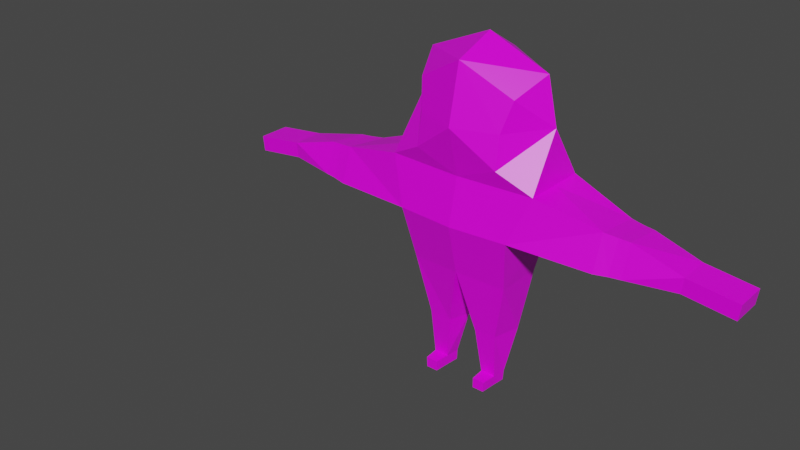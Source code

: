 # Source: guy2.blend  (saved by Blender 2.93.20; exported with 4.5.12 LTS)
import bpy
from mathutils import Matrix  # noqa: F401  (used for matrix-valued properties, if any)

bpy.ops.wm.read_factory_settings(use_empty=True)
scene = bpy.context.scene
scene.name = 'Scene'

# ---- collections
col_collection = bpy.data.collections.new('Collection'); scene.collection.children.link(col_collection)

# ---- images (referenced by path relative to the original .blend; pixels are not part of the script)
import os
ASSET_DIR = os.environ.get("B2B_ASSET_DIR", "")  # directory of the original .blend (textures are referenced by path, not embedded)
HERE = os.path.dirname(os.path.abspath(__file__))  # packed textures are extracted next to this script under _unpacked/

def load_image(name, relpath, width, height, colorspace="sRGB"):
    """Load a texture the original file referenced (path relative to the .blend, or extracted next to this script)."""
    p = next((c for c in (os.path.join(HERE, relpath), os.path.join(ASSET_DIR, relpath)) if relpath and os.path.exists(c)), "")
    if p:
        img = bpy.data.images.load(p, check_existing=True)
        img.name = name
    else:  # same state as the original file: an image datablock whose file is absent (Cycles renders it pink)
        img = bpy.data.images.new(name, width, height)
        img.source = "FILE"
        img.filepath = "//" + (relpath or name)
    img.colorspace_settings.name = colorspace
    return img
img_guy2_png = load_image('guy2.png', 'guy2.png', 1024, 1024, 'sRGB')

# ---- materials (node trees are filled in below, after node groups)
mat_guy2 = bpy.data.materials.new('Guy2')
mat_guy2.alpha_threshold = 0.0
mat_guy2.use_transparent_shadow = False
mat_guy2.line_color = (0.0, 0.0, 0.0, 1.0)

# ---- material node trees
mat_guy2.use_nodes = True; mat_guy2.node_tree.nodes.clear()
_N = mat_guy2.node_tree.nodes; _L = mat_guy2.node_tree.links
n0 = _N.new('ShaderNodeOutputMaterial'); n0.name = 'Material Output'; n0.location = (300, 300)
n1 = _N.new('ShaderNodeBsdfPrincipled'); n1.name = 'Principled BSDF'; n1.location = (10, 300)
n1.distribution = 'GGX'
n1.subsurface_method = 'BURLEY'
n1.inputs[2].default_value = 0.4
n1.inputs[3].default_value = 1.45
n1.inputs[27].default_value = (0.0, 0.0, 0.0, 1.0)
n1.inputs[28].default_value = 1.0
n2 = _N.new('ShaderNodeTexImage'); n2.name = 'Image Texture'; n2.location = (-280, 260)
n2.image = img_guy2_png
n2.interpolation = 'Closest'
_L.new(n1.outputs[0], n0.inputs[0])
_L.new(n2.outputs[0], n1.inputs[0])
n0.is_active_output = True

# ---- world
world_world = bpy.data.worlds.new('World'); scene.world = world_world
world_world.use_nodes = True; world_world.node_tree.nodes.clear()
_N = world_world.node_tree.nodes; _L = world_world.node_tree.links
n0 = _N.new('ShaderNodeOutputWorld'); n0.name = 'World Output'; n0.location = (300, 300)
n1 = _N.new('ShaderNodeBackground'); n1.name = 'Background'; n1.location = (10, 300)
n1.inputs[0].default_value = (0.05088, 0.05088, 0.05088, 1.0)
_L.new(n1.outputs[0], n0.inputs[0])
n0.is_active_output = True
world_world.color = (0.05088, 0.05088, 0.05088)
world_world.use_sun_shadow = False
world_world.sun_shadow_jitter_overblur = 0.0

# ---- meshes
me_sphere = bpy.data.meshes.new('Sphere')
me_sphere.from_pydata([(1.076, -0.6554, -3.447), (1.624, -0.6803, -1.084), (1.076, 0.3955, -3.447), (1.624, 0.7485, -1.084), (1.234, 0.6282, -2.357), (1.234, -0.92, -2.177), (4.547, -0.4498, -2.186), (4.587, -0.4498, -1.821), (4.547, 0.2472, -2.186), (4.587, 0.2472, -1.821), (3.514, 0.2465, -2.34), (3.277, 0.266, -2.359), (2.991, 0.3028, -2.394), (2.991, 0.5585, -1.579), (3.277, 0.4976, -1.6), (3.514, 0.4654, -1.611), (2.991, -0.7371, -2.246), (3.277, -0.6762, -2.224), (3.514, -0.644, -2.213), (3.514, -0.4251, -1.484), (3.277, -0.4446, -1.466), (2.991, -0.4814, -1.43), (5.6, -0.4498, -2.326), (5.64, -0.4498, -1.961), (5.6, 0.2472, -2.326), (5.64, 0.2472, -1.961), (0.4146, -0.07741, -6.234), (0.4414, -0.3657, -6.234), (0.7455, -0.3657, -6.234), (0.51, 0.4946, -3.385), (0.7739, -0.07741, -6.234), (0.5934, 0.1008, -6.234), (0.1711, -0.02202, -4.901), (0.4091, -0.07312, -5.987), (0.3206, -0.4815, -4.891), (0.439, -0.3769, -5.987), (0.9455, 0.1223, -4.867), (0.7878, -0.07312, -5.987), (0.5992, 0.1147, -5.987), (0.5625, 0.2619, -4.876), (0.8044, -0.4815, -4.861), (0.7595, -0.3769, -5.987), (1.322, 0.09919, 1.22), (1.624, 0.04651, -1.084), (1.544, 0.09919, 0.1286), (0.4674, -0.7018, -6.233), (0.7204, -0.7018, -6.233), (0.4655, -0.7018, -5.986), (0.732, -0.7018, -5.986), (0.9092, -0.8678, -0.6593), (0.8997, -0.7575, 0.1051), (1.046, -0.5633, 0.7973), (1.421, -0.8733, -2.097), (1.72, -0.6665, -1.108), (1.395, -0.9032, -2.183), (1.391, -0.8105, -2.196), (1.327, 0.6108, -2.359), (1.719, 0.7354, -1.118), (1.343, 0.6238, -2.308), (1.719, 0.009838, -1.108), (1.719, 0.08191, -1.118), (0.5163, -0.8492, -1.534), (0.5558, -0.9756, -2.177), (0.6529, -0.7509, -1.077), (0.417, 0.5189, -3.198), (1.106, 0.4409, -3.234), (1.108, -0.389, -3.221), (1.104, -0.7034, -3.217), (0.8704, -0.7252, -3.205), (0.636, 0.5178, -3.206), (3.397, -0.5452, -1.843), (2.991, -0.6073, -1.832), (3.277, -0.5587, -1.84), (3.514, -0.5337, -1.846), (3.137, -0.5808, -1.836), (2.991, 0.4309, -1.986), (3.139, 0.4037, -1.983), (3.514, 0.3553, -1.978), (3.277, 0.3814, -1.98), (3.397, 0.3673, -1.979), (0.5172, 0.2807, -4.756), (0.9562, 0.05791, -4.749), (0.285, -0.512, -4.724), (0.1564, -0.08487, -4.771), (0.957, 0.1465, -4.741), (0.8352, -0.5012, -4.701), (0.5582, 0.2811, -4.753), (0.4105, -0.5022, -4.719), (0.1601, 0.01103, -4.804), (0.6074, 0.2736, -4.751), (0.4736, -0.502, -4.717), (0.3939, -0.7195, -3.408), (0.4672, -0.5152, -4.611), (0.6115, -0.5017, -4.711), (0.6006, -0.546, -4.356), (0.5717, -0.7028, -3.418), (-1.076, -0.6554, -3.447), (-1.624, -0.6803, -1.084), (-1.076, 0.3955, -3.447), (-1.624, 0.7485, -1.084), (0.0, 0.4946, -3.385), (0.0, 0.7485, -1.072), (0.0, -0.7565, -3.385), (0.0, -0.7982, -1.072), (-1.234, 0.6282, -2.357), (-1.234, -0.92, -2.177), (0.0, -1.021, -2.177), (0.0, 0.6282, -2.357), (-4.547, -0.4498, -2.186), (-4.587, -0.4498, -1.821), (-4.547, 0.2472, -2.186), (-4.587, 0.2472, -1.821), (-3.514, 0.2465, -2.34), (-3.277, 0.266, -2.359), (-2.991, 0.3028, -2.394), (-2.991, 0.5585, -1.579), (-3.277, 0.4976, -1.6), (-3.514, 0.4654, -1.611), (-2.991, -0.7371, -2.246), (-3.277, -0.6762, -2.224), (-3.514, -0.644, -2.213), (-3.514, -0.4251, -1.484), (-3.277, -0.4446, -1.466), (-2.991, -0.4814, -1.43), (-5.6, -0.4498, -2.326), (-5.64, -0.4498, -1.961), (-5.6, 0.2472, -2.326), (-5.64, 0.2472, -1.961), (-0.4146, -0.07741, -6.234), (-0.4414, -0.3657, -6.234), (-0.7455, -0.3657, -6.234), (-0.51, 0.4946, -3.385), (-0.7739, -0.07741, -6.234), (-0.5934, 0.1008, -6.234), (-0.1711, -0.02202, -4.901), (-0.4091, -0.07312, -5.987), (-0.3206, -0.4815, -4.891), (-0.439, -0.3769, -5.987), (-0.9455, 0.1223, -4.867), (-0.7878, -0.07312, -5.987), (-0.5992, 0.1147, -5.987), (-0.5625, 0.2619, -4.876), (-0.8044, -0.4815, -4.861), (-0.7595, -0.3769, -5.987), (0.0, 0.9359, 1.279), (-1.322, 0.09919, 1.22), (-1.624, 0.04651, -1.084), (0.0, -0.8255, 1.466), (0.0, 0.09919, 1.84), (-1.544, 0.09919, 0.1286), (0.0, 1.127, 0.2809), (0.0, -1.087, 0.1019), (-0.4674, -0.7018, -6.233), (-0.7204, -0.7018, -6.233), (-0.4655, -0.7018, -5.986), (-0.732, -0.7018, -5.986), (-0.9092, -0.8678, -0.6593), (-0.8997, -0.7575, 0.1051), (-1.046, -0.5633, 0.7973), (-1.421, -0.8733, -2.097), (-1.72, -0.6665, -1.108), (-1.395, -0.9032, -2.183), (-1.391, -0.8105, -2.196), (-1.327, 0.6108, -2.359), (-1.719, 0.7354, -1.118), (-1.343, 0.6238, -2.308), (-1.719, 0.009838, -1.108), (-1.719, 0.08191, -1.118), (-0.5163, -0.8492, -1.534), (-0.5558, -0.9756, -2.177), (-0.6529, -0.7509, -1.077), (0.0, -0.8059, -3.16), (-0.417, 0.5189, -3.198), (-1.106, 0.4409, -3.234), (-1.108, -0.389, -3.221), (-1.104, -0.7034, -3.217), (-0.8704, -0.7252, -3.205), (-0.636, 0.5178, -3.206), (0.0, 0.5211, -3.182), (-3.397, -0.5452, -1.843), (-2.991, -0.6073, -1.832), (-3.277, -0.5587, -1.84), (-3.514, -0.5337, -1.846), (-3.137, -0.5808, -1.836), (-2.991, 0.4309, -1.986), (-3.139, 0.4037, -1.983), (-3.514, 0.3553, -1.978), (-3.277, 0.3814, -1.98), (-3.397, 0.3673, -1.979), (-0.5172, 0.2807, -4.756), (-0.9562, 0.05791, -4.749), (-0.285, -0.512, -4.724), (-0.1564, -0.08487, -4.771), (-0.957, 0.1465, -4.741), (-0.8352, -0.5012, -4.701), (-0.5582, 0.2811, -4.753), (-0.4105, -0.5022, -4.719), (-0.1601, 0.01103, -4.804), (-0.6074, 0.2736, -4.751), (-0.4736, -0.502, -4.717), (-0.3939, -0.7195, -3.408), (-0.4672, -0.5152, -4.611), (-0.6115, -0.5017, -4.711), (-0.6006, -0.546, -4.356), (-0.5717, -0.7028, -3.418)], [], [(101, 4, 107), (5, 61, 62), (0, 68, 171, 102, 91, 95), (4, 66, 65), (4, 65, 69), (15, 8, 10, 77), (21, 52, 54, 16, 71), (10, 6, 18), (13, 57, 60), (9, 19, 7), (15, 20, 19), (14, 21, 20), (12, 55, 56), (12, 17, 16), (11, 18, 17), (7, 18, 6), (18, 70, 72, 17), (17, 74, 71, 16), (4, 58, 56), (12, 76, 78, 11), (11, 79, 77, 10), (8, 25, 24), (25, 22, 24), (23, 6, 22), (24, 6, 8), (9, 23, 25), (100, 80, 88), (26, 30, 28), (36, 81, 85, 40), (39, 89, 84, 36), (0, 94, 93, 85), (102, 83, 82), (27, 33, 26), (35, 32, 33), (35, 45, 47), (40, 35, 41), (38, 30, 31), (38, 36, 37), (37, 28, 30), (37, 40, 41), (33, 31, 26), (33, 39, 38), (50, 51, 147), (144, 44, 150), (150, 3, 101), (44, 1, 43), (46, 47, 45), (41, 46, 28), (28, 45, 27), (35, 48, 41), (42, 148, 147), (21, 59, 53), (150, 44, 3), (44, 43, 3), (101, 3, 4), (5, 1, 63, 61), (0, 67, 68), (4, 5, 67, 66), (29, 100, 178, 64), (107, 4, 69, 64), (15, 9, 8), (21, 53, 52), (10, 8, 6), (9, 15, 19), (15, 14, 20), (14, 13, 21), (12, 16, 54, 55), (12, 11, 17), (11, 10, 18), (7, 19, 73, 18), (18, 73, 70), (17, 72, 74), (4, 3, 57, 58), (12, 75, 76), (11, 78, 79), (8, 9, 25), (25, 23, 22), (23, 7, 6), (24, 22, 6), (9, 7, 23), (100, 29, 86, 80), (28, 27, 26), (26, 31, 30), (36, 84, 81), (39, 86, 89), (0, 95, 94), (102, 100, 88, 83), (27, 35, 33), (35, 34, 32), (35, 27, 45), (40, 34, 35), (38, 37, 30), (38, 39, 36), (37, 41, 28), (37, 36, 40), (33, 38, 31), (33, 32, 39), (42, 51, 44), (144, 42, 44), (49, 50, 151), (46, 48, 47), (41, 48, 46), (28, 46, 45), (35, 47, 48), (21, 13, 60, 59), (49, 1, 44), (42, 144, 148), (151, 103, 49), (49, 103, 63, 1), (147, 151, 50), (49, 44, 50), (50, 44, 51), (42, 147, 51), (55, 54, 5), (56, 55, 5, 4), (54, 52, 5), (52, 53, 1, 5), (58, 57, 13), (56, 58, 13, 75, 12), (53, 59, 43, 1), (60, 57, 3, 43), (59, 60, 43), (61, 63, 103), (62, 61, 103, 106), (64, 178, 107), (69, 65, 2, 29), (64, 69, 29), (68, 67, 5, 62, 106), (171, 68, 106), (66, 67, 0), (65, 66, 0, 2), (74, 72, 20, 21), (71, 74, 21), (70, 73, 19, 20), (72, 70, 20), (77, 79, 15), (76, 75, 13, 14), (78, 76, 14), (79, 78, 14, 15), (85, 81, 0), (83, 88, 32), (81, 84, 2, 0), (84, 89, 2), (88, 80, 39, 32), (89, 86, 29, 2), (85, 93, 90, 87, 34, 40), (87, 82, 34), (80, 86, 39), (82, 83, 32, 34), (90, 92, 87), (92, 91, 102, 82, 87), (93, 94, 92, 90), (94, 95, 91, 92), (101, 107, 104), (105, 169, 168), (96, 204, 200, 102, 171, 176), (104, 173, 174), (104, 177, 173), (117, 186, 112, 110), (123, 180, 118, 161, 159), (112, 120, 108), (115, 167, 164), (111, 109, 121), (117, 121, 122), (116, 122, 123), (114, 163, 162), (114, 118, 119), (113, 119, 120), (109, 108, 120), (120, 119, 181, 179), (119, 118, 180, 183), (104, 163, 165), (114, 113, 187, 185), (113, 112, 186, 188), (110, 126, 127), (127, 126, 124), (125, 124, 108), (126, 110, 108), (111, 127, 125), (100, 197, 189), (128, 130, 132), (138, 142, 194, 190), (141, 138, 193, 198), (96, 194, 202, 203), (102, 191, 192), (129, 128, 135), (137, 135, 134), (137, 154, 152), (142, 143, 137), (140, 133, 132), (140, 139, 138), (139, 132, 130), (139, 143, 142), (135, 128, 133), (135, 140, 141), (157, 147, 158), (144, 150, 149), (150, 101, 99), (149, 146, 97), (153, 152, 154), (143, 130, 153), (130, 129, 152), (137, 143, 155), (145, 147, 148), (123, 160, 166), (150, 99, 149), (149, 99, 146), (101, 104, 99), (105, 168, 170, 97), (96, 176, 175), (104, 174, 175, 105), (131, 172, 178, 100), (107, 172, 177, 104), (117, 110, 111), (123, 159, 160), (112, 108, 110), (111, 121, 117), (117, 122, 116), (116, 123, 115), (114, 162, 161, 118), (114, 119, 113), (113, 120, 112), (109, 120, 182, 121), (120, 179, 182), (119, 183, 181), (104, 165, 164, 99), (114, 185, 184), (113, 188, 187), (110, 127, 111), (127, 124, 125), (125, 108, 109), (126, 108, 124), (111, 125, 109), (100, 189, 195, 131), (130, 128, 129), (128, 132, 133), (138, 190, 193), (141, 198, 195), (96, 203, 204), (102, 192, 197, 100), (129, 135, 137), (137, 134, 136), (137, 152, 129), (142, 137, 136), (140, 132, 139), (140, 138, 141), (139, 130, 143), (139, 142, 138), (135, 133, 140), (135, 141, 134), (145, 149, 158), (144, 149, 145), (156, 151, 157), (153, 154, 155), (143, 153, 155), (130, 152, 153), (137, 155, 154), (123, 166, 167, 115), (156, 149, 97), (145, 148, 144), (151, 156, 103), (156, 97, 170, 103), (147, 157, 151), (156, 157, 149), (157, 158, 149), (145, 158, 147), (162, 105, 161), (163, 104, 105, 162), (161, 105, 159), (159, 105, 97, 160), (165, 115, 164), (163, 114, 184, 115, 165), (160, 97, 146, 166), (167, 146, 99, 164), (166, 146, 167), (168, 103, 170), (169, 106, 103, 168), (172, 107, 178), (177, 131, 98, 173), (172, 131, 177), (176, 106, 169, 105, 175), (171, 106, 176), (174, 96, 175), (173, 98, 96, 174), (183, 123, 122, 181), (180, 123, 183), (179, 122, 121, 182), (181, 122, 179), (186, 117, 188), (185, 116, 115, 184), (187, 116, 185), (188, 117, 116, 187), (194, 96, 190), (192, 134, 197), (190, 96, 98, 193), (193, 98, 198), (197, 134, 141, 189), (198, 98, 131, 195), (194, 142, 136, 196, 199, 202), (196, 136, 191), (189, 141, 195), (191, 136, 134, 192), (199, 196, 201), (201, 196, 191, 102, 200), (202, 199, 201, 203), (203, 201, 200, 204)])
_uv = me_sphere.uv_layers.new(name='UVMap')
_uv.uv.foreach_set('vector', [0.4688, 0.1562, 0.4844, 0.125, 0.4844, 0.1406, 0.625, 0.9219, 0.5781, 0.8281, 0.6562, 0.8438, 0.5469, 0.4219, 0.5469, 0.4062, 0.5469, 0.3594, 0.5625, 0.3594, 0.5568, 0.3823, 0.5542, 0.3926, 0.4844, 0.125, 0.5, 0.1094, 0.5, 0.125, 0.4844, 0.125, 0.5, 0.125, 0.5, 0.1406, 0.3125, 0.1406, 0.2969, 0.125, 0.3281, 0.125, 0.3204, 0.1328, 0.5625, 0.8438, 0.625, 0.8906, 0.625, 0.9062, 0.5469, 0.875, 0.5548, 0.8591, 0.3281, 0.125, 0.3125, 0.1094, 0.3281, 0.1094, 0.5625, 0.7812, 0.625, 0.7812, 0.625, 0.8125, 0.3125, 0.07812, 0.3438, 0.09375, 0.3125, 0.09375, 0.5625, 0.7969, 0.5938, 0.9062, 0.5625, 0.8906, 0.5938, 0.7969, 0.625, 0.9062, 0.5938, 0.9062, 0.5312, 0.9219, 0.6094, 0.9062, 0.5938, 0.9688, 0.1406, 0.9688, 0.1562, 0.8438, 0.1875, 0.8594, 0.1094, 0.9531, 0.1406, 0.8438, 0.1562, 0.8438, 0.3125, 0.09375, 0.3281, 0.1094, 0.3125, 0.1094, 0.1094, 0.8906, 0.09375, 0.9062, 0.09375, 0.9062, 0.1094, 0.8906, 0.1094, 0.8906, 0.09375, 0.8906, 0.09375, 0.8906, 0.09375, 0.8906, 0.1875, 0.8125, 0.1875, 0.8125, 0.1875, 0.8125, 0.1094, 0.8594, 0.125, 0.8438, 0.125, 0.8438, 0.125, 0.8594, 0.125, 0.8594, 0.125, 0.8438, 0.125, 0.8438, 0.125, 0.8594, 0.4531, 0.1719, 0.4844, 0.1562, 0.4844, 0.1719, 0.4844, 0.1562, 0.4844, 0.1406, 0.4844, 0.1562, 0.4844, 0.1406, 0.4531, 0.1406, 0.4844, 0.1406, 0.4844, 0.125, 0.4531, 0.1406, 0.4531, 0.125, 0.4531, 0.1562, 0.4844, 0.1406, 0.4844, 0.1562, 0.4688, 0.04688, 0.4113, 0.1043, 0.3956, 0.07613, 0.5781, 0.4062, 0.5781, 0.4062, 0.5781, 0.4062, 0.5781, 0.8281, 0.5938, 0.8281, 0.5938, 0.8594, 0.5781, 0.8594, 0.5781, 0.8125, 0.5938, 0.8125, 0.5938, 0.8281, 0.5781, 0.8281, 0.4844, 0.1562, 0.4254, 0.1661, 0.4081, 0.1635, 0.4151, 0.1562, 0.3438, 0.1406, 0.358, 0.1406, 0.3576, 0.1406, 0.6562, 0.4688, 0.6719, 0.4688, 0.6719, 0.4688, 0.375, 0.1094, 0.3594, 0.1094, 0.375, 0.1094, 0.6562, 0.4688, 0.6562, 0.4688, 0.6562, 0.4688, 0.4062, 0.1562, 0.3438, 0.1562, 0.3438, 0.1406, 0.6719, 0.4062, 0.6406, 0.3906, 0.6562, 0.3906, 0.3438, 0.1094, 0.4062, 0.125, 0.3438, 0.125, 0.6719, 0.4531, 0.6562, 0.4531, 0.6719, 0.4531, 0.3438, 0.125, 0.4062, 0.1562, 0.3438, 0.1406, 0.6719, 0.4688, 0.6719, 0.4688, 0.6719, 0.4688, 0.3438, 0.1094, 0.4062, 0.1094, 0.3438, 0.1094, 0.1406, 0.3906, 0.1875, 0.4062, 0.1719, 0.4688, 0.9844, 0.1719, 0.9531, 0.1406, 0.9844, 0.1406, 0.9844, 0.1406, 0.9531, 0.1094, 0.9844, 0.1094, 0.5938, 0.9375, 0.5312, 0.8906, 0.5781, 0.875, 0.6406, 0.4531, 0.6562, 0.4688, 0.6406, 0.4688, 0.6562, 0.4531, 0.6562, 0.4531, 0.6562, 0.4531, 0.5781, 0.4062, 0.5781, 0.4062, 0.5781, 0.4062, 0.6562, 0.4688, 0.6562, 0.4531, 0.6562, 0.4531, 0.9531, 0.1719, 0.9844, 0.1875, 0.9688, 0.2031, 0.5625, 0.8438, 0.625, 0.8125, 0.625, 0.8438, 0.9844, 0.1406, 0.9531, 0.1406, 0.9531, 0.1094, 0.5938, 0.9375, 0.5781, 0.875, 0.6094, 0.8594, 0.4688, 0.1562, 0.4531, 0.125, 0.4844, 0.125, 0.625, 0.9219, 0.5, 0.9219, 0.5312, 0.8281, 0.5781, 0.8281, 0.5469, 0.4219, 0.5312, 0.4062, 0.5469, 0.4062, 0.4844, 0.125, 0.4844, 0.1094, 0.5, 0.1094, 0.5, 0.1094, 0.5469, 0.5, 0.5625, 0.5312, 0.5469, 0.5312, 0.5469, 0.5156, 0.4844, 0.1406, 0.4844, 0.125, 0.5, 0.1406, 0.5, 0.1406, 0.3125, 0.1406, 0.2969, 0.125, 0.2969, 0.125, 0.5625, 0.8438, 0.625, 0.8438, 0.625, 0.8906, 0.3281, 0.125, 0.2969, 0.125, 0.3125, 0.1094, 0.3125, 0.07812, 0.3438, 0.07812, 0.3438, 0.09375, 0.5625, 0.7969, 0.5938, 0.7969, 0.5938, 0.9062, 0.5938, 0.7969, 0.625, 0.7812, 0.625, 0.9062, 0.5312, 0.9219, 0.5469, 0.875, 0.625, 0.9062, 0.6094, 0.9062, 0.1406, 0.9688, 0.1094, 0.9531, 0.1562, 0.8438, 0.1094, 0.9531, 0.09375, 0.9375, 0.1406, 0.8438, 0.3125, 0.09375, 0.3438, 0.09375, 0.336, 0.1015, 0.3281, 0.1094, 0.1094, 0.8906, 0.1094, 0.9062, 0.09375, 0.9062, 0.1094, 0.8906, 0.09375, 0.9062, 0.09375, 0.8906, 0.1875, 0.8125, 0.2031, 0.7969, 0.2031, 0.7969, 0.1875, 0.8125, 0.1094, 0.8594, 0.1094, 0.8438, 0.125, 0.8438, 0.125, 0.8594, 0.125, 0.8438, 0.125, 0.8438, 0.4531, 0.1719, 0.4531, 0.1562, 0.4844, 0.1562, 0.4844, 0.1562, 0.4844, 0.1406, 0.4844, 0.1406, 0.4844, 0.1406, 0.4531, 0.1406, 0.4531, 0.1406, 0.4844, 0.125, 0.4844, 0.1406, 0.4531, 0.1406, 0.4531, 0.1562, 0.4531, 0.1406, 0.4844, 0.1406, 0.4688, 0.04688, 0.4844, 0.07812, 0.4127, 0.1068, 0.4113, 0.1043, 0.5781, 0.4062, 0.5781, 0.4062, 0.5781, 0.4062, 0.5781, 0.4062, 0.5625, 0.4062, 0.5781, 0.4062, 0.5781, 0.8281, 0.5938, 0.8281, 0.5938, 0.8281, 0.5781, 0.8125, 0.5938, 0.8125, 0.5938, 0.8125, 0.4844, 0.1562, 0.4771, 0.1855, 0.4254, 0.1661, 0.3594, 0.1094, 0.3594, 0.1094, 0.3594, 0.1094, 0.3594, 0.1094, 0.6562, 0.4688, 0.6562, 0.4688, 0.6719, 0.4688, 0.3594, 0.1406, 0.3594, 0.1406, 0.3594, 0.1406, 0.6562, 0.4688, 0.6562, 0.4688, 0.6562, 0.4688, 0.4062, 0.1562, 0.3906, 0.1719, 0.3438, 0.1562, 0.6719, 0.4062, 0.6406, 0.4062, 0.6406, 0.3906, 0.3438, 0.1094, 0.4062, 0.1094, 0.4062, 0.125, 0.6719, 0.4531, 0.6562, 0.4531, 0.6562, 0.4531, 0.3438, 0.125, 0.4062, 0.125, 0.4062, 0.1562, 0.6406, 0.4375, 0.6719, 0.4375, 0.6562, 0.4531, 0.3438, 0.1094, 0.3906, 0.07812, 0.4062, 0.1094, 0.9531, 0.1719, 0.9531, 0.1719, 0.9375, 0.1562, 0.9844, 0.1719, 0.9531, 0.1719, 0.9531, 0.1406, 0.1094, 0.375, 0.1406, 0.3906, 0.125, 0.4219, 0.6406, 0.4531, 0.6562, 0.4531, 0.6562, 0.4688, 0.6562, 0.4531, 0.6562, 0.4531, 0.6562, 0.4531, 0.5781, 0.4062, 0.5781, 0.4062, 0.5781, 0.4062, 0.6562, 0.4688, 0.6562, 0.4688, 0.6562, 0.4531, 0.5625, 0.8438, 0.5625, 0.7812, 0.625, 0.8125, 0.625, 0.8125, 0.5469, 0.875, 0.5625, 0.8906, 0.5469, 0.9062, 0.9531, 0.1719, 0.9844, 0.1719, 0.9844, 0.1875, 0.125, 0.4219, 0.0625, 0.3906, 0.1094, 0.375, 0.5469, 0.875, 0.5469, 0.8594, 0.5532, 0.8719, 0.5625, 0.8906, 0.1719, 0.4688, 0.125, 0.4219, 0.1406, 0.3906, 0.1094, 0.375, 0.1875, 0.3438, 0.1406, 0.3906, 0.1406, 0.3906, 0.1875, 0.3438, 0.1875, 0.4062, 0.9531, 0.1719, 0.9688, 0.2031, 0.9531, 0.1719, 0.2188, 0.9062, 0.2188, 0.9062, 0.2344, 0.9062, 0.2031, 0.9688, 0.2188, 0.9062, 0.2344, 0.9062, 0.2031, 0.9688, 0.2188, 0.9062, 0.2188, 0.9062, 0.2344, 0.9062, 0.2188, 0.9062, 0.2344, 0.8438, 0.2344, 0.8438, 0.2344, 0.9062, 0.5938, 0.9688, 0.5469, 1.0, 0.5, 0.9531, 0.5938, 0.9688, 0.5938, 0.9688, 0.5, 0.9531, 0.5156, 0.9375, 0.5312, 0.9219, 0.1719, 0.875, 0.1719, 0.8906, 0.1719, 0.8906, 0.1719, 0.875, 0.1719, 0.8906, 0.1719, 0.8906, 0.1719, 0.8906, 0.1719, 0.8906, 0.1719, 0.8906, 0.1719, 0.8906, 0.1719, 0.8906, 0.4688, 0.09375, 0.4688, 0.09375, 0.4688, 0.07812, 0.4844, 0.09375, 0.4688, 0.09375, 0.4688, 0.07812, 0.4844, 0.09375, 0.5, 0.1406, 0.5, 0.1406, 0.4844, 0.1406, 0.5469, 0.5, 0.5312, 0.4688, 0.5469, 0.4688, 0.5469, 0.5, 0.5469, 0.5156, 0.5469, 0.5, 0.5469, 0.5, 0.5, 0.1094, 0.5, 0.1094, 0.4844, 0.1094, 0.4844, 0.09375, 0.4844, 0.09375, 0.5, 0.09375, 0.5, 0.1094, 0.4844, 0.09375, 0.5312, 0.4219, 0.5312, 0.4062, 0.5469, 0.4219, 0.5312, 0.4688, 0.5312, 0.4219, 0.5469, 0.4219, 0.5469, 0.4688, 0.5236, 0.9295, 0.5233, 0.9377, 0.5156, 0.9531, 0.5156, 0.9375, 0.5156, 0.9298, 0.5236, 0.9295, 0.5156, 0.9375, 0.5235, 0.9374, 0.5312, 0.9376, 0.5312, 0.9531, 0.5156, 0.9531, 0.5233, 0.9377, 0.5235, 0.9374, 0.5156, 0.9531, 0.5546, 0.8829, 0.5548, 0.8827, 0.5625, 0.875, 0.5474, 0.8825, 0.5391, 0.875, 0.5469, 0.8594, 0.5625, 0.875, 0.5547, 0.8828, 0.5474, 0.8825, 0.5625, 0.875, 0.5548, 0.8827, 0.5547, 0.8828, 0.5625, 0.875, 0.5625, 0.875, 0.4151, 0.1562, 0.4127, 0.1276, 0.4844, 0.1562, 0.5312, 0.8125, 0.5312, 0.8125, 0.5312, 0.8125, 0.4127, 0.1276, 0.4132, 0.1236, 0.4844, 0.1094, 0.4844, 0.1562, 0.4132, 0.1236, 0.4131, 0.1094, 0.4844, 0.1094, 0.5781, 0.7812, 0.5938, 0.8125, 0.5781, 0.8125, 0.5625, 0.7812, 0.4131, 0.1094, 0.4127, 0.1068, 0.4844, 0.07812, 0.4844, 0.1094, 0.5938, 0.8594, 0.5855, 0.8676, 0.5804, 0.8727, 0.5781, 0.875, 0.5625, 0.875, 0.5781, 0.8594, 0.5781, 0.875, 0.5781, 0.875, 0.5625, 0.875, 0.5938, 0.8125, 0.5938, 0.8125, 0.5781, 0.8125, 0.5312, 0.8438, 0.5312, 0.8438, 0.5312, 0.8438, 0.5312, 0.8438, 0.4038, 0.168, 0.4088, 0.1688, 0.4018, 0.17, 0.4088, 0.1688, 0.4745, 0.1959, 0.4688, 0.2188, 0.3993, 0.1771, 0.4018, 0.17, 0.5469, 0.8594, 0.5625, 0.8594, 0.5469, 0.8594, 0.5469, 0.8594, 0.5625, 0.8594, 0.625, 0.875, 0.6094, 0.8906, 0.5469, 0.8594, 0.4688, 0.1562, 0.4844, 0.1406, 0.4844, 0.125, 0.625, 0.9219, 0.6562, 0.8438, 0.5781, 0.8281, 0.5469, 0.4219, 0.5542, 0.3926, 0.5568, 0.3823, 0.5625, 0.3594, 0.5469, 0.3594, 0.5469, 0.4062, 0.4844, 0.125, 0.5, 0.125, 0.5, 0.1094, 0.4844, 0.125, 0.5, 0.1406, 0.5, 0.125, 0.3125, 0.1406, 0.3204, 0.1328, 0.3281, 0.125, 0.2969, 0.125, 0.5625, 0.8438, 0.5548, 0.8591, 0.5469, 0.875, 0.625, 0.9062, 0.625, 0.8906, 0.3281, 0.125, 0.3281, 0.1094, 0.3125, 0.1094, 0.5625, 0.7812, 0.625, 0.8125, 0.625, 0.7812, 0.3125, 0.07812, 0.3125, 0.09375, 0.3438, 0.09375, 0.5625, 0.7969, 0.5625, 0.8906, 0.5938, 0.9062, 0.5938, 0.7969, 0.5938, 0.9062, 0.625, 0.9062, 0.5312, 0.9219, 0.5938, 0.9688, 0.6094, 0.9062, 0.1406, 0.9688, 0.1875, 0.8594, 0.1562, 0.8438, 0.1094, 0.9531, 0.1562, 0.8438, 0.1406, 0.8438, 0.3125, 0.09375, 0.3125, 0.1094, 0.3281, 0.1094, 0.1094, 0.8906, 0.1094, 0.8906, 0.09375, 0.9062, 0.09375, 0.9062, 0.1094, 0.8906, 0.09375, 0.8906, 0.09375, 0.8906, 0.09375, 0.8906, 0.1875, 0.8125, 0.1875, 0.8125, 0.1875, 0.8125, 0.1094, 0.8594, 0.125, 0.8594, 0.125, 0.8438, 0.125, 0.8438, 0.125, 0.8594, 0.125, 0.8594, 0.125, 0.8438, 0.125, 0.8438, 0.4531, 0.1719, 0.4844, 0.1719, 0.4844, 0.1562, 0.4844, 0.1562, 0.4844, 0.1562, 0.4844, 0.1406, 0.4844, 0.1406, 0.4844, 0.1406, 0.4531, 0.1406, 0.4844, 0.125, 0.4531, 0.125, 0.4531, 0.1406, 0.4531, 0.1562, 0.4844, 0.1562, 0.4844, 0.1406, 0.4688, 0.04688, 0.3956, 0.07613, 0.4113, 0.1043, 0.5781, 0.4062, 0.5781, 0.4062, 0.5781, 0.4062, 0.5781, 0.8281, 0.5781, 0.8594, 0.5938, 0.8594, 0.5938, 0.8281, 0.5781, 0.8125, 0.5781, 0.8281, 0.5938, 0.8281, 0.5938, 0.8125, 0.4844, 0.1562, 0.4151, 0.1562, 0.4081, 0.1635, 0.4254, 0.1661, 0.3438, 0.1406, 0.3576, 0.1406, 0.358, 0.1406, 0.6562, 0.4688, 0.6719, 0.4688, 0.6719, 0.4688, 0.375, 0.1094, 0.375, 0.1094, 0.3594, 0.1094, 0.6562, 0.4688, 0.6562, 0.4688, 0.6562, 0.4688, 0.4062, 0.1562, 0.3438, 0.1406, 0.3438, 0.1562, 0.6719, 0.4062, 0.6562, 0.3906, 0.6406, 0.3906, 0.3438, 0.1094, 0.3438, 0.125, 0.4062, 0.125, 0.6719, 0.4531, 0.6719, 0.4531, 0.6562, 0.4531, 0.3438, 0.125, 0.3438, 0.1406, 0.4062, 0.1562, 0.6719, 0.4688, 0.6719, 0.4688, 0.6719, 0.4688, 0.3438, 0.1094, 0.3438, 0.1094, 0.4062, 0.1094, 0.1406, 0.3906, 0.1719, 0.4688, 0.1875, 0.4062, 0.9844, 0.1719, 0.9844, 0.1406, 0.9531, 0.1406, 0.9844, 0.1406, 0.9844, 0.1094, 0.9531, 0.1094, 0.5938, 0.9375, 0.5781, 0.875, 0.5312, 0.8906, 0.6406, 0.4531, 0.6406, 0.4688, 0.6562, 0.4688, 0.6562, 0.4531, 0.6562, 0.4531, 0.6562, 0.4531, 0.5781, 0.4062, 0.5781, 0.4062, 0.5781, 0.4062, 0.6562, 0.4688, 0.6562, 0.4531, 0.6562, 0.4531, 0.9531, 0.1719, 0.9688, 0.2031, 0.9844, 0.1875, 0.5625, 0.8438, 0.625, 0.8438, 0.625, 0.8125, 0.9844, 0.1406, 0.9531, 0.1094, 0.9531, 0.1406, 0.5938, 0.9375, 0.6094, 0.8594, 0.5781, 0.875, 0.4688, 0.1562, 0.4844, 0.125, 0.4531, 0.125, 0.625, 0.9219, 0.5781, 0.8281, 0.5312, 0.8281, 0.5, 0.9219, 0.5469, 0.4219, 0.5469, 0.4062, 0.5312, 0.4062, 0.4844, 0.125, 0.5, 0.1094, 0.5, 0.1094, 0.4844, 0.1094, 0.5469, 0.5, 0.5469, 0.5156, 0.5469, 0.5312, 0.5625, 0.5312, 0.4844, 0.1406, 0.5, 0.1406, 0.5, 0.1406, 0.4844, 0.125, 0.3125, 0.1406, 0.2969, 0.125, 0.2969, 0.125, 0.5625, 0.8438, 0.625, 0.8906, 0.625, 0.8438, 0.3281, 0.125, 0.3125, 0.1094, 0.2969, 0.125, 0.3125, 0.07812, 0.3438, 0.09375, 0.3438, 0.07812, 0.5625, 0.7969, 0.5938, 0.9062, 0.5938, 0.7969, 0.5938, 0.7969, 0.625, 0.9062, 0.625, 0.7812, 0.5312, 0.9219, 0.6094, 0.9062, 0.625, 0.9062, 0.5469, 0.875, 0.1406, 0.9688, 0.1562, 0.8438, 0.1094, 0.9531, 0.1094, 0.9531, 0.1406, 0.8438, 0.09375, 0.9375, 0.3125, 0.09375, 0.3281, 0.1094, 0.336, 0.1015, 0.3438, 0.09375, 0.1094, 0.8906, 0.09375, 0.9062, 0.1094, 0.9062, 0.1094, 0.8906, 0.09375, 0.8906, 0.09375, 0.9062, 0.1875, 0.8125, 0.1875, 0.8125, 0.2031, 0.7969, 0.2031, 0.7969, 0.1094, 0.8594, 0.125, 0.8438, 0.1094, 0.8438, 0.125, 0.8594, 0.125, 0.8438, 0.125, 0.8438, 0.4531, 0.1719, 0.4844, 0.1562, 0.4531, 0.1562, 0.4844, 0.1562, 0.4844, 0.1406, 0.4844, 0.1406, 0.4844, 0.1406, 0.4531, 0.1406, 0.4531, 0.1406, 0.4844, 0.125, 0.4531, 0.1406, 0.4844, 0.1406, 0.4531, 0.1562, 0.4844, 0.1406, 0.4531, 0.1406, 0.4688, 0.04688, 0.4113, 0.1043, 0.4127, 0.1068, 0.4844, 0.07812, 0.5781, 0.4062, 0.5781, 0.4062, 0.5781, 0.4062, 0.5781, 0.4062, 0.5781, 0.4062, 0.5625, 0.4062, 0.5781, 0.8281, 0.5938, 0.8281, 0.5938, 0.8281, 0.5781, 0.8125, 0.5938, 0.8125, 0.5938, 0.8125, 0.4844, 0.1562, 0.4254, 0.1661, 0.4771, 0.1855, 0.3594, 0.1094, 0.3594, 0.1094, 0.3594, 0.1094, 0.3594, 0.1094, 0.6562, 0.4688, 0.6719, 0.4688, 0.6562, 0.4688, 0.3594, 0.1406, 0.3594, 0.1406, 0.3594, 0.1406, 0.6562, 0.4688, 0.6562, 0.4688, 0.6562, 0.4688, 0.4062, 0.1562, 0.3438, 0.1562, 0.3906, 0.1719, 0.6719, 0.4062, 0.6406, 0.3906, 0.6406, 0.4062, 0.3438, 0.1094, 0.4062, 0.125, 0.4062, 0.1094, 0.6719, 0.4531, 0.6562, 0.4531, 0.6562, 0.4531, 0.3438, 0.125, 0.4062, 0.1562, 0.4062, 0.125, 0.6406, 0.4375, 0.6562, 0.4531, 0.6719, 0.4375, 0.3438, 0.1094, 0.4062, 0.1094, 0.3906, 0.07812, 0.9531, 0.1719, 0.9375, 0.1562, 0.9531, 0.1719, 0.9844, 0.1719, 0.9531, 0.1406, 0.9531, 0.1719, 0.1094, 0.375, 0.125, 0.4219, 0.1406, 0.3906, 0.6406, 0.4531, 0.6562, 0.4688, 0.6562, 0.4531, 0.6562, 0.4531, 0.6562, 0.4531, 0.6562, 0.4531, 0.5781, 0.4062, 0.5781, 0.4062, 0.5781, 0.4062, 0.6562, 0.4688, 0.6562, 0.4531, 0.6562, 0.4688, 0.5625, 0.8438, 0.625, 0.8125, 0.625, 0.8125, 0.5625, 0.7812, 0.5469, 0.875, 0.5469, 0.9062, 0.5625, 0.8906, 0.9531, 0.1719, 0.9844, 0.1875, 0.9844, 0.1719, 0.125, 0.4219, 0.1094, 0.375, 0.0625, 0.3906, 0.5469, 0.875, 0.5625, 0.8906, 0.5532, 0.8719, 0.5469, 0.8594, 0.1719, 0.4688, 0.1406, 0.3906, 0.125, 0.4219, 0.1094, 0.375, 0.1406, 0.3906, 0.1875, 0.3438, 0.1406, 0.3906, 0.1875, 0.4062, 0.1875, 0.3438, 0.9531, 0.1719, 0.9531, 0.1719, 0.9688, 0.2031, 0.2188, 0.9062, 0.2344, 0.9062, 0.2188, 0.9062, 0.2031, 0.9688, 0.2031, 0.9688, 0.2344, 0.9062, 0.2188, 0.9062, 0.2188, 0.9062, 0.2344, 0.9062, 0.2188, 0.9062, 0.2188, 0.9062, 0.2344, 0.9062, 0.2344, 0.8438, 0.2344, 0.8438, 0.5938, 0.9688, 0.5, 0.9531, 0.5469, 1.0, 0.5938, 0.9688, 0.5312, 0.9219, 0.5156, 0.9375, 0.5, 0.9531, 0.5938, 0.9688, 0.1719, 0.875, 0.1719, 0.875, 0.1719, 0.8906, 0.1719, 0.8906, 0.1719, 0.8906, 0.1719, 0.8906, 0.1719, 0.8906, 0.1719, 0.8906, 0.1719, 0.8906, 0.1719, 0.8906, 0.1719, 0.8906, 0.4688, 0.09375, 0.4688, 0.07812, 0.4688, 0.09375, 0.4844, 0.09375, 0.4844, 0.09375, 0.4688, 0.07812, 0.4688, 0.09375, 0.5, 0.1406, 0.4844, 0.1406, 0.5, 0.1406, 0.5469, 0.5, 0.5469, 0.5, 0.5469, 0.4688, 0.5312, 0.4688, 0.5469, 0.5156, 0.5469, 0.5, 0.5469, 0.5, 0.5, 0.1094, 0.4844, 0.09375, 0.4844, 0.09375, 0.4844, 0.1094, 0.5, 0.1094, 0.5, 0.09375, 0.4844, 0.09375, 0.5, 0.1094, 0.5312, 0.4219, 0.5469, 0.4219, 0.5312, 0.4062, 0.5312, 0.4688, 0.5469, 0.4688, 0.5469, 0.4219, 0.5312, 0.4219, 0.5236, 0.9295, 0.5156, 0.9375, 0.5156, 0.9531, 0.5233, 0.9377, 0.5156, 0.9298, 0.5156, 0.9375, 0.5236, 0.9295, 0.5235, 0.9374, 0.5156, 0.9531, 0.5312, 0.9531, 0.5312, 0.9376, 0.5233, 0.9377, 0.5156, 0.9531, 0.5235, 0.9374, 0.5546, 0.8829, 0.5625, 0.875, 0.5548, 0.8827, 0.5474, 0.8825, 0.5625, 0.875, 0.5469, 0.8594, 0.5391, 0.875, 0.5547, 0.8828, 0.5625, 0.875, 0.5474, 0.8825, 0.5548, 0.8827, 0.5625, 0.875, 0.5625, 0.875, 0.5547, 0.8828, 0.4151, 0.1562, 0.4844, 0.1562, 0.4127, 0.1276, 0.5312, 0.8125, 0.5312, 0.8125, 0.5312, 0.8125, 0.4127, 0.1276, 0.4844, 0.1562, 0.4844, 0.1094, 0.4132, 0.1236, 0.4132, 0.1236, 0.4844, 0.1094, 0.4131, 0.1094, 0.5781, 0.7812, 0.5625, 0.7812, 0.5781, 0.8125, 0.5938, 0.8125, 0.4131, 0.1094, 0.4844, 0.1094, 0.4844, 0.07812, 0.4127, 0.1068, 0.5938, 0.8594, 0.5781, 0.8594, 0.5625, 0.875, 0.5781, 0.875, 0.5804, 0.8727, 0.5855, 0.8676, 0.5781, 0.875, 0.5625, 0.875, 0.5781, 0.875, 0.5938, 0.8125, 0.5781, 0.8125, 0.5938, 0.8125, 0.5312, 0.8438, 0.5312, 0.8438, 0.5312, 0.8438, 0.5312, 0.8438, 0.4038, 0.168, 0.4018, 0.17, 0.4088, 0.1688, 0.4088, 0.1688, 0.4018, 0.17, 0.3993, 0.1771, 0.4688, 0.2188, 0.4745, 0.1959, 0.5469, 0.8594, 0.5469, 0.8594, 0.5469, 0.8594, 0.5625, 0.8594, 0.5625, 0.8594, 0.5469, 0.8594, 0.6094, 0.8906, 0.625, 0.875])
_ca = me_sphere.color_attributes.new('Col', 'BYTE_COLOR', 'CORNER')
_ca.data.foreach_set('color', [1.0, 1.0, 1.0, 1.0, 1.0, 1.0, 1.0, 1.0, 1.0, 1.0, 1.0, 1.0, 1.0, 1.0, 1.0, 1.0, 1.0, 1.0, 1.0, 1.0, 1.0, 1.0, 1.0, 1.0, 1.0, 1.0, 1.0, 1.0, 1.0, 1.0, 1.0, 1.0, 1.0, 1.0, 1.0, 1.0, 1.0, 1.0, 1.0, 1.0, 1.0, 1.0, 1.0, 1.0, 1.0, 1.0, 1.0, 1.0, 1.0, 1.0, 1.0, 1.0, 1.0, 1.0, 1.0, 1.0, 1.0, 1.0, 1.0, 1.0, 1.0, 1.0, 1.0, 1.0, 1.0, 1.0, 1.0, 1.0, 1.0, 1.0, 1.0, 1.0, 1.0, 1.0, 1.0, 1.0, 1.0, 1.0, 1.0, 1.0, 1.0, 1.0, 1.0, 1.0, 1.0, 1.0, 1.0, 1.0, 1.0, 1.0, 1.0, 1.0, 1.0, 1.0, 1.0, 1.0, 1.0, 1.0, 1.0, 1.0, 1.0, 1.0, 1.0, 1.0, 1.0, 1.0, 1.0, 1.0, 1.0, 1.0, 1.0, 1.0, 1.0, 1.0, 1.0, 1.0, 1.0, 1.0, 1.0, 1.0, 1.0, 1.0, 1.0, 1.0, 1.0, 1.0, 1.0, 1.0, 1.0, 1.0, 1.0, 1.0, 1.0, 1.0, 1.0, 1.0, 1.0, 1.0, 1.0, 1.0, 1.0, 1.0, 1.0, 1.0, 1.0, 1.0, 1.0, 1.0, 1.0, 1.0, 1.0, 1.0, 1.0, 1.0, 1.0, 1.0, 1.0, 1.0, 1.0, 1.0, 1.0, 1.0, 1.0, 1.0, 1.0, 1.0, 1.0, 1.0, 1.0, 1.0, 1.0, 1.0, 1.0, 1.0, 1.0, 1.0, 1.0, 1.0, 1.0, 1.0, 1.0, 1.0, 1.0, 1.0, 1.0, 1.0, 1.0, 1.0, 1.0, 1.0, 1.0, 1.0, 1.0, 1.0, 1.0, 1.0, 1.0, 1.0, 1.0, 1.0, 1.0, 1.0, 1.0, 1.0, 1.0, 1.0, 1.0, 1.0, 1.0, 1.0, 1.0, 1.0, 1.0, 1.0, 1.0, 1.0, 1.0, 1.0, 1.0, 1.0, 1.0, 1.0, 1.0, 1.0, 1.0, 1.0, 1.0, 1.0, 1.0, 1.0, 1.0, 1.0, 1.0, 1.0, 1.0, 1.0, 1.0, 1.0, 1.0, 1.0, 1.0, 1.0, 1.0, 1.0, 1.0, 1.0, 1.0, 1.0, 1.0, 1.0, 1.0, 1.0, 1.0, 1.0, 1.0, 1.0, 1.0, 1.0, 1.0, 1.0, 1.0, 1.0, 1.0, 1.0, 1.0, 1.0, 1.0, 1.0, 1.0, 1.0, 1.0, 1.0, 1.0, 1.0, 1.0, 1.0, 1.0, 1.0, 1.0, 1.0, 1.0, 1.0, 1.0, 1.0, 1.0, 1.0, 1.0, 1.0, 1.0, 1.0, 1.0, 1.0, 1.0, 1.0, 1.0, 1.0, 1.0, 1.0, 1.0, 1.0, 1.0, 1.0, 1.0, 1.0, 1.0, 1.0, 1.0, 1.0, 1.0, 1.0, 1.0, 1.0, 1.0, 1.0, 1.0, 1.0, 1.0, 1.0, 1.0, 1.0, 1.0, 1.0, 1.0, 1.0, 1.0, 1.0, 1.0, 1.0, 1.0, 1.0, 1.0, 1.0, 1.0, 1.0, 1.0, 1.0, 1.0, 1.0, 1.0, 1.0, 1.0, 1.0, 1.0, 1.0, 1.0, 1.0, 1.0, 1.0, 1.0, 1.0, 1.0, 1.0, 1.0, 1.0, 1.0, 1.0, 1.0, 1.0, 1.0, 1.0, 1.0, 1.0, 1.0, 1.0, 1.0, 1.0, 1.0, 1.0, 1.0, 1.0, 1.0, 1.0, 1.0, 1.0, 1.0, 1.0, 1.0, 1.0, 1.0, 1.0, 1.0, 1.0, 1.0, 1.0, 1.0, 1.0, 1.0, 1.0, 1.0, 1.0, 1.0, 1.0, 1.0, 1.0, 1.0, 1.0, 1.0, 1.0, 1.0, 1.0, 1.0, 1.0, 1.0, 1.0, 1.0, 1.0, 1.0, 1.0, 1.0, 1.0, 1.0, 1.0, 1.0, 1.0, 1.0, 1.0, 1.0, 1.0, 1.0, 1.0, 1.0, 1.0, 1.0, 1.0, 1.0, 1.0, 1.0, 1.0, 1.0, 1.0, 1.0, 1.0, 1.0, 1.0, 1.0, 1.0, 1.0, 1.0, 1.0, 1.0, 1.0, 1.0, 1.0, 1.0, 1.0, 1.0, 1.0, 1.0, 1.0, 1.0, 1.0, 1.0, 1.0, 1.0, 1.0, 1.0, 1.0, 1.0, 1.0, 1.0, 1.0, 1.0, 1.0, 1.0, 1.0, 1.0, 1.0, 1.0, 1.0, 1.0, 1.0, 1.0, 1.0, 1.0, 1.0, 1.0, 1.0, 1.0, 1.0, 1.0, 1.0, 1.0, 1.0, 1.0, 1.0, 1.0, 1.0, 1.0, 1.0, 1.0, 1.0, 1.0, 1.0, 1.0, 1.0, 1.0, 1.0, 1.0, 1.0, 1.0, 1.0, 1.0, 1.0, 1.0, 1.0, 1.0, 1.0, 1.0, 1.0, 1.0, 1.0, 1.0, 1.0, 1.0, 1.0, 1.0, 1.0, 1.0, 1.0, 1.0, 1.0, 1.0, 1.0, 1.0, 1.0, 1.0, 1.0, 1.0, 1.0, 1.0, 1.0, 1.0, 1.0, 1.0, 1.0, 1.0, 1.0, 1.0, 1.0, 1.0, 1.0, 1.0, 1.0, 1.0, 1.0, 1.0, 1.0, 1.0, 1.0, 1.0, 1.0, 1.0, 1.0, 1.0, 1.0, 1.0, 1.0, 1.0, 1.0, 1.0, 1.0, 1.0, 1.0, 1.0, 1.0, 1.0, 1.0, 1.0, 1.0, 1.0, 1.0, 1.0, 1.0, 1.0, 1.0, 1.0, 1.0, 1.0, 1.0, 1.0, 1.0, 1.0, 1.0, 1.0, 1.0, 1.0, 1.0, 1.0, 1.0, 1.0, 1.0, 1.0, 1.0, 1.0, 1.0, 1.0, 1.0, 1.0, 1.0, 1.0, 1.0, 1.0, 1.0, 1.0, 1.0, 1.0, 1.0, 1.0, 1.0, 1.0, 1.0, 1.0, 1.0, 1.0, 1.0, 1.0, 1.0, 1.0, 1.0, 1.0, 1.0, 1.0, 1.0, 1.0, 1.0, 1.0, 1.0, 1.0, 1.0, 1.0, 1.0, 1.0, 1.0, 1.0, 1.0, 1.0, 1.0, 1.0, 1.0, 1.0, 1.0, 1.0, 1.0, 1.0, 1.0, 1.0, 1.0, 1.0, 1.0, 1.0, 1.0, 1.0, 1.0, 1.0, 1.0, 1.0, 1.0, 1.0, 1.0, 1.0, 1.0, 1.0, 1.0, 1.0, 1.0, 1.0, 1.0, 1.0, 1.0, 1.0, 1.0, 1.0, 1.0, 1.0, 1.0, 1.0, 1.0, 1.0, 1.0, 1.0, 1.0, 1.0, 1.0, 1.0, 1.0, 1.0, 1.0, 1.0, 1.0, 1.0, 1.0, 1.0, 1.0, 1.0, 1.0, 1.0, 1.0, 1.0, 1.0, 1.0, 1.0, 1.0, 1.0, 1.0, 1.0, 1.0, 1.0, 1.0, 1.0, 1.0, 1.0, 1.0, 1.0, 1.0, 1.0, 1.0, 1.0, 1.0, 1.0, 1.0, 1.0, 1.0, 1.0, 1.0, 1.0, 1.0, 1.0, 1.0, 1.0, 1.0, 1.0, 1.0, 1.0, 1.0, 1.0, 1.0, 1.0, 1.0, 1.0, 1.0, 1.0, 1.0, 1.0, 1.0, 1.0, 1.0, 1.0, 1.0, 1.0, 1.0, 1.0, 1.0, 1.0, 1.0, 1.0, 1.0, 1.0, 1.0, 1.0, 1.0, 1.0, 1.0, 1.0, 1.0, 1.0, 1.0, 1.0, 1.0, 1.0, 1.0, 1.0, 1.0, 1.0, 1.0, 1.0, 1.0, 1.0, 1.0, 1.0, 1.0, 1.0, 1.0, 1.0, 1.0, 1.0, 1.0, 1.0, 1.0, 1.0, 1.0, 1.0, 1.0, 1.0, 1.0, 1.0, 1.0, 1.0, 1.0, 1.0, 1.0, 1.0, 1.0, 1.0, 1.0, 1.0, 1.0, 1.0, 1.0, 1.0, 1.0, 1.0, 1.0, 1.0, 1.0, 1.0, 1.0, 1.0, 1.0, 1.0, 1.0, 1.0, 1.0, 1.0, 1.0, 1.0, 1.0, 1.0, 1.0, 1.0, 1.0, 1.0, 1.0, 1.0, 1.0, 1.0, 1.0, 1.0, 1.0, 1.0, 1.0, 1.0, 1.0, 1.0, 1.0, 1.0, 1.0, 1.0, 1.0, 1.0, 1.0, 1.0, 1.0, 1.0, 1.0, 1.0, 1.0, 1.0, 1.0, 1.0, 1.0, 1.0, 1.0, 1.0, 1.0, 1.0, 1.0, 1.0, 1.0, 1.0, 1.0, 1.0, 1.0, 1.0, 1.0, 1.0, 1.0, 1.0, 1.0, 1.0, 1.0, 1.0, 1.0, 1.0, 1.0, 1.0, 1.0, 1.0, 1.0, 1.0, 1.0, 1.0, 1.0, 1.0, 1.0, 1.0, 1.0, 1.0, 1.0, 1.0, 1.0, 1.0, 1.0, 1.0, 1.0, 1.0, 1.0, 1.0, 1.0, 1.0, 1.0, 1.0, 1.0, 1.0, 1.0, 1.0, 1.0, 1.0, 1.0, 1.0, 1.0, 1.0, 1.0, 1.0, 1.0, 1.0, 1.0, 1.0, 1.0, 1.0, 1.0, 1.0, 1.0, 1.0, 1.0, 1.0, 1.0, 1.0, 1.0, 1.0, 1.0, 1.0, 1.0, 1.0, 1.0, 1.0, 1.0, 1.0, 1.0, 1.0, 1.0, 1.0, 1.0, 1.0, 1.0, 1.0, 1.0, 1.0, 1.0, 1.0, 1.0, 1.0, 1.0, 1.0, 1.0, 1.0, 1.0, 1.0, 1.0, 1.0, 1.0, 1.0, 1.0, 1.0, 1.0, 1.0, 1.0, 1.0, 1.0, 1.0, 1.0, 1.0, 1.0, 1.0, 1.0, 1.0, 1.0, 1.0, 1.0, 1.0, 1.0, 1.0, 1.0, 1.0, 1.0, 1.0, 1.0, 1.0, 1.0, 1.0, 1.0, 1.0, 1.0, 1.0, 1.0, 1.0, 1.0, 1.0, 1.0, 1.0, 1.0, 1.0, 1.0, 1.0, 1.0, 1.0, 1.0, 1.0, 1.0, 1.0, 1.0, 1.0, 1.0, 1.0, 1.0, 1.0, 1.0, 1.0, 1.0, 1.0, 1.0, 1.0, 1.0, 1.0, 1.0, 1.0, 1.0, 1.0, 1.0, 1.0, 1.0, 1.0, 1.0, 1.0, 1.0, 1.0, 1.0, 1.0, 1.0, 1.0, 1.0, 1.0, 1.0, 1.0, 1.0, 1.0, 1.0, 1.0, 1.0, 1.0, 1.0, 1.0, 1.0, 1.0, 1.0, 1.0, 1.0, 1.0, 1.0, 1.0, 1.0, 1.0, 1.0, 1.0, 1.0, 1.0, 1.0, 1.0, 1.0, 1.0, 1.0, 1.0, 1.0, 1.0, 1.0, 1.0, 1.0, 1.0, 1.0, 1.0, 1.0, 1.0, 1.0, 1.0, 1.0, 1.0, 1.0, 1.0, 1.0, 1.0, 1.0, 1.0, 1.0, 1.0, 1.0, 1.0, 1.0, 1.0, 1.0, 1.0, 1.0, 1.0, 1.0, 1.0, 1.0, 1.0, 1.0, 1.0, 1.0, 1.0, 1.0, 1.0, 1.0, 1.0, 1.0, 1.0, 1.0, 1.0, 1.0, 1.0, 1.0, 1.0, 1.0, 1.0, 1.0, 1.0, 1.0, 1.0, 1.0, 1.0, 1.0, 1.0, 1.0, 1.0, 1.0, 1.0, 1.0, 1.0, 1.0, 1.0, 1.0, 1.0, 1.0, 1.0, 1.0, 1.0, 1.0, 1.0, 1.0, 1.0, 1.0, 1.0, 1.0, 1.0, 1.0, 1.0, 1.0, 1.0, 1.0, 1.0, 1.0, 1.0, 1.0, 1.0, 1.0, 1.0, 1.0, 1.0, 1.0, 1.0, 1.0, 1.0, 1.0, 1.0, 1.0, 1.0, 1.0, 1.0, 1.0, 1.0, 1.0, 1.0, 1.0, 1.0, 1.0, 1.0, 1.0, 1.0, 1.0, 1.0, 1.0, 1.0, 1.0, 1.0, 1.0, 1.0, 1.0, 1.0, 1.0, 1.0, 1.0, 1.0, 1.0, 1.0, 1.0, 1.0, 1.0, 1.0, 1.0, 1.0, 1.0, 1.0, 1.0, 1.0, 1.0, 1.0, 1.0, 1.0, 1.0, 1.0, 1.0, 1.0, 1.0, 1.0, 1.0, 1.0, 1.0, 1.0, 1.0, 1.0, 1.0, 1.0, 1.0, 1.0, 1.0, 1.0, 1.0, 1.0, 1.0, 1.0, 1.0, 1.0, 1.0, 1.0, 1.0, 1.0, 1.0, 1.0, 1.0, 1.0, 1.0, 1.0, 1.0, 1.0, 1.0, 1.0, 1.0, 1.0, 1.0, 1.0, 1.0, 1.0, 1.0, 1.0, 1.0, 1.0, 1.0, 1.0, 1.0, 1.0, 1.0, 1.0, 1.0, 1.0, 1.0, 1.0, 1.0, 1.0, 1.0, 1.0, 1.0, 1.0, 1.0, 1.0, 1.0, 1.0, 1.0, 1.0, 1.0, 1.0, 1.0, 1.0, 1.0, 1.0, 1.0, 1.0, 1.0, 1.0, 1.0, 1.0, 1.0, 1.0, 1.0, 1.0, 1.0, 1.0, 1.0, 1.0, 1.0, 1.0, 1.0, 1.0, 1.0, 1.0, 1.0, 1.0, 1.0, 1.0, 1.0, 1.0, 1.0, 1.0, 1.0, 1.0, 1.0, 1.0, 1.0, 1.0, 1.0, 1.0, 1.0, 1.0, 1.0, 1.0, 1.0, 1.0, 1.0, 1.0, 1.0, 1.0, 1.0, 1.0, 1.0, 1.0, 1.0, 1.0, 1.0, 1.0, 1.0, 1.0, 1.0, 1.0, 1.0, 1.0, 1.0, 1.0, 1.0, 1.0, 1.0, 1.0, 1.0, 1.0, 1.0, 1.0, 1.0, 1.0, 1.0, 1.0, 1.0, 1.0, 1.0, 1.0, 1.0, 1.0, 1.0, 1.0, 1.0, 1.0, 1.0, 1.0, 1.0, 1.0, 1.0, 1.0, 1.0, 1.0, 1.0, 1.0, 1.0, 1.0, 1.0, 1.0, 1.0, 1.0, 1.0, 1.0, 1.0, 1.0, 1.0, 1.0, 1.0, 1.0, 1.0, 1.0, 1.0, 1.0, 1.0, 1.0, 1.0, 1.0, 1.0, 1.0, 1.0, 1.0, 1.0, 1.0, 1.0, 1.0, 1.0, 1.0, 1.0, 1.0, 1.0, 1.0, 1.0, 1.0, 1.0, 1.0, 1.0, 1.0, 1.0, 1.0, 1.0, 1.0, 1.0, 1.0, 1.0, 1.0, 1.0, 1.0, 1.0, 1.0, 1.0, 1.0, 1.0, 1.0, 1.0, 1.0, 1.0, 1.0, 1.0, 1.0, 1.0, 1.0, 1.0, 1.0, 1.0, 1.0, 1.0, 1.0, 1.0, 1.0, 1.0, 1.0, 1.0, 1.0, 1.0, 1.0, 1.0, 1.0, 1.0, 1.0, 1.0, 1.0, 1.0, 1.0, 1.0, 1.0, 1.0, 1.0, 1.0, 1.0, 1.0, 1.0, 1.0, 1.0, 1.0, 1.0, 1.0, 1.0, 1.0, 1.0, 1.0, 1.0, 1.0, 1.0, 1.0, 1.0, 1.0, 1.0, 1.0, 1.0, 1.0, 1.0, 1.0, 1.0, 1.0, 1.0, 1.0, 1.0, 1.0, 1.0, 1.0, 1.0, 1.0, 1.0, 1.0, 1.0, 1.0, 1.0, 1.0, 1.0, 1.0, 1.0, 1.0, 1.0, 1.0, 1.0, 1.0, 1.0, 1.0, 1.0, 1.0, 1.0, 1.0, 1.0, 1.0, 1.0, 1.0, 1.0, 1.0, 1.0, 1.0, 1.0, 1.0, 1.0, 1.0, 1.0, 1.0, 1.0, 1.0, 1.0, 1.0, 1.0, 1.0, 1.0, 1.0, 1.0, 1.0, 1.0, 1.0, 1.0, 1.0, 1.0, 1.0, 1.0, 1.0, 1.0, 1.0, 1.0, 1.0, 1.0, 1.0, 1.0, 1.0, 1.0, 1.0, 1.0, 1.0, 1.0, 1.0, 1.0, 1.0, 1.0, 1.0, 1.0, 1.0, 1.0, 1.0, 1.0, 1.0, 1.0, 1.0, 1.0, 1.0, 1.0, 1.0, 1.0, 1.0, 1.0, 1.0, 1.0, 1.0, 1.0, 1.0, 1.0, 1.0, 1.0, 1.0, 1.0, 1.0, 1.0, 1.0, 1.0, 1.0, 1.0, 1.0, 1.0, 1.0, 1.0, 1.0, 1.0, 1.0, 1.0, 1.0, 1.0, 1.0, 1.0, 1.0, 1.0, 1.0, 1.0, 1.0, 1.0, 1.0, 1.0, 1.0, 1.0, 1.0, 1.0, 1.0, 1.0, 1.0, 1.0, 1.0, 1.0, 1.0, 1.0, 1.0, 1.0, 1.0, 1.0, 1.0, 1.0, 1.0, 1.0, 1.0, 1.0, 1.0, 1.0, 1.0, 1.0, 1.0, 1.0, 1.0, 1.0, 1.0, 1.0, 1.0, 1.0, 1.0, 1.0, 1.0, 1.0, 1.0, 1.0, 1.0, 1.0, 1.0, 1.0, 1.0, 1.0, 1.0, 1.0, 1.0, 1.0, 1.0, 1.0, 1.0, 1.0, 1.0, 1.0, 1.0, 1.0, 1.0, 1.0, 1.0, 1.0, 1.0, 1.0, 1.0, 1.0, 1.0, 1.0, 1.0, 1.0, 1.0, 1.0, 1.0, 1.0, 1.0, 1.0, 1.0, 1.0, 1.0, 1.0, 1.0, 1.0, 1.0, 1.0, 1.0, 1.0, 1.0, 1.0, 1.0, 1.0, 1.0, 1.0, 1.0, 1.0, 1.0, 1.0, 1.0, 1.0, 1.0, 1.0, 1.0, 1.0, 1.0, 1.0, 1.0, 1.0, 1.0, 1.0, 1.0, 1.0, 1.0, 1.0, 1.0, 1.0, 1.0, 1.0, 1.0, 1.0, 1.0, 1.0, 1.0, 1.0, 1.0, 1.0, 1.0, 1.0, 1.0, 1.0, 1.0, 1.0, 1.0, 1.0, 1.0, 1.0, 1.0, 1.0, 1.0, 1.0, 1.0, 1.0, 1.0, 1.0, 1.0, 1.0, 1.0, 1.0, 1.0, 1.0, 1.0, 1.0, 1.0, 1.0, 1.0, 1.0, 1.0, 1.0, 1.0, 1.0, 1.0, 1.0, 1.0, 1.0, 1.0, 1.0, 1.0, 1.0, 1.0, 1.0, 1.0, 1.0, 1.0, 1.0, 1.0, 1.0, 1.0, 1.0, 1.0, 1.0, 1.0, 1.0, 1.0, 1.0, 1.0, 1.0, 1.0, 1.0, 1.0, 1.0, 1.0, 1.0, 1.0, 1.0, 1.0, 1.0, 1.0, 1.0, 1.0, 1.0, 1.0, 1.0, 1.0, 1.0, 1.0, 1.0, 1.0, 1.0, 1.0, 1.0, 1.0, 1.0, 1.0, 1.0, 1.0, 1.0, 1.0, 1.0, 1.0, 1.0, 1.0, 1.0, 1.0, 1.0, 1.0, 1.0, 1.0, 1.0, 1.0, 1.0, 1.0, 1.0, 1.0, 1.0, 1.0, 1.0, 1.0, 1.0, 1.0, 1.0, 1.0, 1.0, 1.0, 1.0, 1.0, 1.0, 1.0, 1.0, 1.0, 1.0, 1.0, 1.0, 1.0, 1.0, 1.0, 1.0, 1.0, 1.0, 1.0, 1.0, 1.0, 1.0, 1.0, 1.0, 1.0, 1.0, 1.0, 1.0, 1.0, 1.0, 1.0, 1.0, 1.0, 1.0, 1.0, 1.0, 1.0, 1.0, 1.0, 1.0, 1.0, 1.0, 1.0, 1.0, 1.0, 1.0, 1.0, 1.0, 1.0, 1.0, 1.0, 1.0, 1.0, 1.0, 1.0, 1.0, 1.0, 1.0, 1.0, 1.0, 1.0, 1.0, 1.0, 1.0, 1.0, 1.0, 1.0, 1.0, 1.0, 1.0, 1.0, 1.0, 1.0, 1.0, 1.0, 1.0, 1.0, 1.0, 1.0, 1.0, 1.0, 1.0, 1.0, 1.0, 1.0, 1.0, 1.0, 1.0, 1.0, 1.0, 1.0, 1.0, 1.0, 1.0, 1.0, 1.0, 1.0, 1.0, 1.0, 1.0, 1.0, 1.0, 1.0, 1.0, 1.0, 1.0, 1.0, 1.0, 1.0, 1.0, 1.0, 1.0, 1.0, 1.0, 1.0, 1.0, 1.0, 1.0, 1.0, 1.0, 1.0, 1.0, 1.0, 1.0, 1.0, 1.0, 1.0, 1.0, 1.0, 1.0, 1.0, 1.0, 1.0, 1.0, 1.0, 1.0, 1.0, 1.0, 1.0, 1.0, 1.0, 1.0, 1.0, 1.0, 1.0, 1.0, 1.0, 1.0, 1.0, 1.0, 1.0, 1.0, 1.0, 1.0, 1.0, 1.0, 1.0, 1.0, 1.0, 1.0, 1.0, 1.0, 1.0, 1.0, 1.0, 1.0, 1.0, 1.0, 1.0, 1.0, 1.0, 1.0, 1.0, 1.0, 1.0, 1.0, 1.0, 1.0, 1.0, 1.0, 1.0, 1.0, 1.0, 1.0, 1.0, 1.0, 1.0, 1.0, 1.0, 1.0, 1.0, 1.0, 1.0, 1.0, 1.0, 1.0, 1.0, 1.0, 1.0, 1.0, 1.0, 1.0, 1.0, 1.0, 1.0, 1.0, 1.0, 1.0, 1.0, 1.0, 1.0, 1.0, 1.0, 1.0, 1.0, 1.0, 1.0, 1.0, 1.0, 1.0, 1.0, 1.0, 1.0, 1.0, 1.0, 1.0, 1.0, 1.0, 1.0, 1.0, 1.0, 1.0, 1.0, 1.0, 1.0, 1.0, 1.0, 1.0, 1.0, 1.0, 1.0, 1.0, 1.0, 1.0, 1.0, 1.0, 1.0, 1.0, 1.0, 1.0, 1.0, 1.0, 1.0, 1.0, 1.0, 1.0, 1.0, 1.0, 1.0, 1.0, 1.0, 1.0, 1.0, 1.0, 1.0, 1.0, 1.0, 1.0, 1.0, 1.0, 1.0, 1.0, 1.0, 1.0, 1.0, 1.0, 1.0, 1.0, 1.0, 1.0, 1.0, 1.0, 1.0, 1.0, 1.0, 1.0, 1.0, 1.0, 1.0, 1.0, 1.0, 1.0, 1.0, 1.0, 1.0, 1.0, 1.0, 1.0, 1.0, 1.0, 1.0, 1.0, 1.0, 1.0, 1.0, 1.0, 1.0, 1.0, 1.0, 1.0, 1.0, 1.0, 1.0, 1.0, 1.0, 1.0, 1.0, 1.0, 1.0, 1.0, 1.0, 1.0, 1.0, 1.0, 1.0, 1.0, 1.0, 1.0, 1.0, 1.0, 1.0, 1.0, 1.0, 1.0, 1.0, 1.0, 1.0, 1.0, 1.0, 1.0, 1.0, 1.0, 1.0, 1.0, 1.0, 1.0, 1.0, 1.0, 1.0, 1.0, 1.0, 1.0, 1.0, 1.0, 1.0, 1.0, 1.0, 1.0, 1.0, 1.0, 1.0, 1.0, 1.0, 1.0, 1.0, 1.0, 1.0, 1.0, 1.0, 1.0, 1.0, 1.0, 1.0, 1.0, 1.0, 1.0, 1.0, 1.0, 1.0, 1.0, 1.0, 1.0, 1.0, 1.0, 1.0, 1.0, 1.0, 1.0, 1.0, 1.0, 1.0, 1.0, 1.0, 1.0, 1.0, 1.0, 1.0, 1.0, 1.0, 1.0, 1.0, 1.0, 1.0, 1.0, 1.0, 1.0, 1.0, 1.0, 1.0, 1.0, 1.0, 1.0, 1.0, 1.0, 1.0, 1.0, 1.0, 1.0, 1.0, 1.0, 1.0, 1.0, 1.0, 1.0, 1.0, 1.0, 1.0, 1.0, 1.0, 1.0, 1.0, 1.0, 1.0, 1.0, 1.0, 1.0, 1.0, 1.0, 1.0, 1.0, 1.0, 1.0, 1.0, 1.0, 1.0, 1.0, 1.0, 1.0, 1.0, 1.0, 1.0, 1.0, 1.0, 1.0, 1.0, 1.0, 1.0, 1.0, 1.0, 1.0, 1.0, 1.0, 1.0, 1.0, 1.0, 1.0, 1.0, 1.0, 1.0, 1.0, 1.0, 1.0, 1.0, 1.0, 1.0, 1.0, 1.0, 1.0, 1.0, 1.0, 1.0, 1.0, 1.0, 1.0, 1.0, 1.0, 1.0, 1.0, 1.0, 1.0, 1.0, 1.0, 1.0, 1.0, 1.0, 1.0, 1.0, 1.0, 1.0, 1.0, 1.0, 1.0, 1.0, 1.0, 1.0, 1.0, 1.0, 1.0, 1.0, 1.0, 1.0, 1.0, 1.0, 1.0, 1.0, 1.0, 1.0, 1.0, 1.0, 1.0, 1.0, 1.0, 1.0, 1.0, 1.0, 1.0, 1.0, 1.0, 1.0, 1.0, 1.0, 1.0, 1.0, 1.0, 1.0, 1.0, 1.0, 1.0, 1.0, 1.0, 1.0, 1.0, 1.0, 1.0, 1.0, 1.0, 1.0, 1.0, 1.0, 1.0, 1.0, 1.0, 1.0, 1.0, 1.0, 1.0, 1.0, 1.0, 1.0, 1.0, 1.0, 1.0, 1.0, 1.0, 1.0, 1.0, 1.0, 1.0, 1.0, 1.0, 1.0, 1.0, 1.0, 1.0, 1.0, 1.0, 1.0, 1.0, 1.0, 1.0, 1.0, 1.0, 1.0, 1.0, 1.0, 1.0, 1.0, 1.0, 1.0, 1.0, 1.0, 1.0, 1.0, 1.0, 1.0, 1.0, 1.0, 1.0, 1.0, 1.0, 1.0, 1.0, 1.0, 1.0, 1.0, 1.0, 1.0, 1.0, 1.0, 1.0, 1.0, 1.0, 1.0, 1.0, 1.0, 1.0, 1.0, 1.0, 1.0, 1.0, 1.0, 1.0, 1.0, 1.0, 1.0, 1.0, 1.0, 1.0, 1.0, 1.0, 1.0, 1.0, 1.0, 1.0, 1.0, 1.0, 1.0, 1.0, 1.0, 1.0, 1.0, 1.0, 1.0, 1.0, 1.0, 1.0, 1.0, 1.0, 1.0, 1.0, 1.0, 1.0, 1.0, 1.0, 1.0, 1.0, 1.0, 1.0, 1.0, 1.0, 1.0, 1.0, 1.0, 1.0, 1.0, 1.0, 1.0, 1.0, 1.0, 1.0, 1.0, 1.0, 1.0, 1.0, 1.0, 1.0, 1.0, 1.0, 1.0, 1.0, 1.0, 1.0, 1.0, 1.0, 1.0, 1.0, 1.0, 1.0, 1.0, 1.0, 1.0, 1.0, 1.0, 1.0, 1.0, 1.0, 1.0, 1.0, 1.0, 1.0, 1.0, 1.0, 1.0, 1.0, 1.0, 1.0, 1.0, 1.0, 1.0, 1.0, 1.0, 1.0, 1.0, 1.0, 1.0, 1.0, 1.0, 1.0, 1.0, 1.0, 1.0, 1.0, 1.0, 1.0, 1.0, 1.0, 1.0, 1.0, 1.0, 1.0, 1.0, 1.0, 1.0, 1.0, 1.0, 1.0, 1.0, 1.0, 1.0, 1.0, 1.0, 1.0, 1.0, 1.0, 1.0, 1.0, 1.0, 1.0, 1.0, 1.0, 1.0, 1.0, 1.0, 1.0, 1.0, 1.0, 1.0, 1.0, 1.0, 1.0, 1.0, 1.0, 1.0, 1.0, 1.0, 1.0, 1.0, 1.0, 1.0, 1.0, 1.0, 1.0, 1.0, 1.0, 1.0, 1.0, 1.0, 1.0, 1.0, 1.0, 1.0, 1.0, 1.0, 1.0, 1.0, 1.0, 1.0, 1.0, 1.0, 1.0, 1.0, 1.0, 1.0, 1.0, 1.0, 1.0, 1.0, 1.0, 1.0, 1.0, 1.0, 1.0, 1.0, 1.0, 1.0, 1.0, 1.0, 1.0, 1.0, 1.0, 1.0, 1.0, 1.0, 1.0, 1.0, 1.0, 1.0, 1.0, 1.0, 1.0, 1.0, 1.0, 1.0, 1.0, 1.0, 1.0, 1.0, 1.0, 1.0, 1.0, 1.0, 1.0, 1.0, 1.0, 1.0, 1.0, 1.0, 1.0, 1.0, 1.0, 1.0, 1.0, 1.0, 1.0, 1.0, 1.0, 1.0, 1.0, 1.0, 1.0, 1.0, 1.0, 1.0, 1.0, 1.0, 1.0, 1.0, 1.0, 1.0, 1.0, 1.0, 1.0, 1.0, 1.0, 1.0, 1.0, 1.0, 1.0, 1.0, 1.0, 1.0, 1.0, 1.0, 1.0, 1.0, 1.0, 1.0, 1.0, 1.0, 1.0, 1.0, 1.0, 1.0, 1.0, 1.0, 1.0, 1.0, 1.0, 1.0, 1.0, 1.0, 1.0, 1.0, 1.0, 1.0, 1.0, 1.0, 1.0, 1.0, 1.0, 1.0, 1.0, 1.0, 1.0, 1.0, 1.0, 1.0, 1.0, 1.0, 1.0, 1.0, 1.0, 1.0, 1.0, 1.0, 1.0, 1.0, 1.0, 1.0, 1.0, 1.0, 1.0, 1.0, 1.0, 1.0, 1.0, 1.0, 1.0, 1.0, 1.0, 1.0, 1.0, 1.0, 1.0, 1.0, 1.0, 1.0, 1.0, 1.0, 1.0, 1.0, 1.0, 1.0, 1.0, 1.0, 1.0, 1.0, 1.0, 1.0, 1.0, 1.0, 1.0, 1.0, 1.0, 1.0, 1.0, 1.0, 1.0, 1.0, 1.0, 1.0, 1.0, 1.0, 1.0, 1.0, 1.0, 1.0, 1.0, 1.0, 1.0, 1.0, 1.0, 1.0, 1.0, 1.0, 1.0, 1.0, 1.0, 1.0, 1.0, 1.0, 1.0, 1.0, 1.0, 1.0, 1.0, 1.0, 1.0, 1.0, 1.0, 1.0, 1.0, 1.0, 1.0, 1.0, 1.0, 1.0, 1.0, 1.0, 1.0, 1.0, 1.0, 1.0, 1.0, 1.0, 1.0, 1.0, 1.0, 1.0, 1.0, 1.0, 1.0, 1.0, 1.0, 1.0, 1.0, 1.0, 1.0, 1.0, 1.0, 1.0, 1.0, 1.0, 1.0, 1.0, 1.0, 1.0, 1.0, 1.0, 1.0, 1.0, 1.0, 1.0, 1.0, 1.0, 1.0, 1.0, 1.0, 1.0, 1.0, 1.0, 1.0, 1.0, 1.0, 1.0, 1.0, 1.0, 1.0, 1.0, 1.0, 1.0, 1.0, 1.0, 1.0, 1.0, 1.0, 1.0, 1.0, 1.0, 1.0, 1.0, 1.0, 1.0, 1.0, 1.0, 1.0, 1.0, 1.0, 1.0, 1.0, 1.0, 1.0, 1.0, 1.0, 1.0, 1.0, 1.0, 1.0, 1.0, 1.0, 1.0, 1.0, 1.0, 1.0, 1.0, 1.0, 1.0, 1.0, 1.0, 1.0, 1.0, 1.0, 1.0, 1.0, 1.0, 1.0, 1.0, 1.0, 1.0, 1.0, 1.0, 1.0, 1.0, 1.0, 1.0, 1.0, 1.0, 1.0, 1.0, 1.0, 1.0, 1.0, 1.0, 1.0, 1.0, 1.0, 1.0, 1.0, 1.0, 1.0, 1.0, 1.0, 1.0, 1.0, 1.0, 1.0, 1.0, 1.0, 1.0, 1.0, 1.0, 1.0, 1.0, 1.0, 1.0, 1.0, 1.0, 1.0, 1.0, 1.0, 1.0, 1.0, 1.0, 1.0, 1.0, 1.0, 1.0, 1.0, 1.0, 1.0, 1.0, 1.0, 1.0, 1.0, 1.0, 1.0, 1.0, 1.0, 1.0, 1.0, 1.0, 1.0, 1.0, 1.0, 1.0, 1.0, 1.0, 1.0, 1.0, 1.0, 1.0, 1.0, 1.0, 1.0, 1.0, 1.0, 1.0, 1.0, 1.0, 1.0, 1.0, 1.0, 1.0, 1.0, 1.0, 1.0, 1.0, 1.0, 1.0, 1.0, 1.0, 1.0, 1.0, 1.0, 1.0, 1.0, 1.0, 1.0, 1.0, 1.0, 1.0, 1.0, 1.0, 1.0, 1.0, 1.0, 1.0, 1.0, 1.0, 1.0, 1.0, 1.0, 1.0, 1.0, 1.0, 1.0, 1.0, 1.0, 1.0, 1.0, 1.0, 1.0, 1.0, 1.0, 1.0, 1.0, 1.0, 1.0, 1.0, 1.0, 1.0, 1.0, 1.0, 1.0, 1.0, 1.0, 1.0, 1.0, 1.0, 1.0, 1.0, 1.0, 1.0, 1.0, 1.0, 1.0, 1.0, 1.0, 1.0, 1.0, 1.0, 1.0, 1.0, 1.0, 1.0, 1.0, 1.0, 1.0, 1.0, 1.0, 1.0, 1.0, 1.0, 1.0, 1.0, 1.0, 1.0, 1.0, 1.0, 1.0, 1.0, 1.0, 1.0, 1.0, 1.0, 1.0, 1.0, 1.0, 1.0, 1.0, 1.0, 1.0, 1.0, 1.0, 1.0, 1.0, 1.0, 1.0, 1.0, 1.0, 1.0, 1.0, 1.0, 1.0, 1.0, 1.0, 1.0, 1.0, 1.0, 1.0, 1.0, 1.0, 1.0, 1.0, 1.0, 1.0, 1.0, 1.0, 1.0, 1.0, 1.0, 1.0, 1.0, 1.0, 1.0, 1.0, 1.0, 1.0, 1.0, 1.0, 1.0, 1.0, 1.0, 1.0, 1.0, 1.0, 1.0, 1.0, 1.0, 1.0, 1.0, 1.0, 1.0, 1.0, 1.0, 1.0, 1.0, 1.0, 1.0, 1.0, 1.0, 1.0, 1.0, 1.0, 1.0, 1.0, 1.0, 1.0, 1.0, 1.0, 1.0, 1.0, 1.0, 1.0, 1.0, 1.0, 1.0, 1.0, 1.0, 1.0, 1.0, 1.0, 1.0, 1.0, 1.0, 1.0, 1.0, 1.0, 1.0, 1.0, 1.0, 1.0, 1.0, 1.0, 1.0, 1.0, 1.0, 1.0, 1.0, 1.0, 1.0, 1.0, 1.0, 1.0, 1.0, 1.0, 1.0, 1.0, 1.0, 1.0, 1.0, 1.0, 1.0, 1.0, 1.0, 1.0, 1.0, 1.0, 1.0, 1.0, 1.0, 1.0, 1.0, 1.0, 1.0, 1.0, 1.0, 1.0, 1.0, 1.0, 1.0, 1.0, 1.0, 1.0, 1.0, 1.0, 1.0, 1.0, 1.0, 1.0, 1.0, 1.0, 1.0, 1.0, 1.0, 1.0, 1.0, 1.0, 1.0, 1.0, 1.0, 1.0, 1.0, 1.0, 1.0, 1.0, 1.0, 1.0, 1.0, 1.0, 1.0, 1.0, 1.0, 1.0, 1.0, 1.0, 1.0, 1.0, 1.0, 1.0, 1.0, 1.0, 1.0, 1.0, 1.0, 1.0, 1.0, 1.0, 1.0, 1.0, 1.0, 1.0, 1.0, 1.0, 1.0, 1.0, 1.0, 1.0, 1.0, 1.0, 1.0, 1.0, 1.0, 1.0, 1.0, 1.0, 1.0, 1.0, 1.0, 1.0, 1.0, 1.0, 1.0, 1.0, 1.0, 1.0, 1.0, 1.0, 1.0, 1.0, 1.0, 1.0, 1.0, 1.0, 1.0, 1.0, 1.0, 1.0, 1.0, 1.0, 1.0, 1.0, 1.0, 1.0, 1.0, 1.0, 1.0, 1.0, 1.0, 1.0, 1.0, 1.0, 1.0, 1.0, 1.0, 1.0, 1.0, 1.0, 1.0, 1.0, 1.0, 1.0, 1.0, 1.0, 1.0, 1.0, 1.0, 1.0, 1.0, 1.0, 1.0, 1.0, 1.0, 1.0, 1.0, 1.0, 1.0, 1.0, 1.0, 1.0, 1.0, 1.0, 1.0, 1.0, 1.0, 1.0, 1.0, 1.0, 1.0, 1.0, 1.0, 1.0, 1.0, 1.0, 1.0, 1.0, 1.0, 1.0, 1.0, 1.0, 1.0, 1.0, 1.0, 1.0, 1.0, 1.0, 1.0, 1.0, 1.0, 1.0, 1.0, 1.0, 1.0, 1.0, 1.0, 1.0, 1.0, 1.0, 1.0, 1.0, 1.0, 1.0, 1.0, 1.0, 1.0, 1.0, 1.0, 1.0, 1.0, 1.0, 1.0, 1.0, 1.0, 1.0, 1.0, 1.0, 1.0, 1.0, 1.0, 1.0, 1.0, 1.0, 1.0, 1.0, 1.0, 1.0, 1.0, 1.0, 1.0, 1.0, 1.0, 1.0, 1.0, 1.0, 1.0, 1.0, 1.0, 1.0, 1.0, 1.0, 1.0, 1.0, 1.0, 1.0, 1.0, 1.0, 1.0, 1.0, 1.0, 1.0, 1.0, 1.0, 1.0, 1.0, 1.0, 1.0, 1.0, 1.0, 1.0, 1.0, 1.0, 1.0, 1.0, 1.0, 1.0, 1.0, 1.0, 1.0, 1.0, 1.0, 1.0, 1.0, 1.0, 1.0, 1.0, 1.0, 1.0, 1.0, 1.0, 1.0, 1.0, 1.0, 1.0, 1.0, 1.0, 1.0, 1.0, 1.0, 1.0, 1.0, 1.0, 1.0, 1.0, 1.0, 1.0, 1.0, 1.0, 1.0, 1.0, 1.0, 1.0, 1.0, 1.0, 1.0, 1.0, 1.0, 1.0, 1.0, 1.0, 1.0, 1.0, 1.0, 1.0, 1.0, 1.0, 1.0, 1.0, 1.0, 1.0, 1.0, 1.0, 1.0, 1.0, 1.0, 1.0, 1.0, 1.0, 1.0, 1.0, 1.0, 1.0, 1.0, 1.0, 1.0, 1.0, 1.0, 1.0, 1.0, 1.0, 1.0, 1.0, 1.0, 1.0, 1.0, 1.0, 1.0, 1.0, 1.0, 1.0, 1.0, 1.0, 1.0, 1.0, 1.0, 1.0, 1.0, 1.0, 1.0, 1.0, 1.0, 1.0, 1.0, 1.0, 1.0, 1.0, 1.0, 1.0, 1.0, 1.0, 1.0, 1.0, 1.0, 1.0, 1.0, 1.0, 1.0, 1.0, 1.0, 1.0, 1.0, 1.0, 1.0, 1.0, 1.0, 1.0, 1.0, 1.0, 1.0, 1.0, 1.0, 1.0, 1.0, 1.0, 1.0, 1.0, 1.0, 1.0, 1.0, 1.0, 1.0, 1.0, 1.0, 1.0, 1.0, 1.0, 1.0, 1.0, 1.0, 1.0, 1.0, 1.0, 1.0, 1.0, 1.0, 1.0, 1.0, 1.0, 1.0, 1.0, 1.0, 1.0, 1.0, 1.0, 1.0, 1.0, 1.0, 1.0, 1.0, 1.0, 1.0, 1.0, 1.0, 1.0, 1.0, 1.0, 1.0, 1.0, 1.0, 1.0, 1.0, 1.0, 1.0, 1.0, 1.0, 1.0, 1.0, 1.0, 1.0, 1.0, 1.0, 1.0, 1.0, 1.0, 1.0, 1.0, 1.0, 1.0, 1.0, 1.0, 1.0, 1.0, 1.0, 1.0, 1.0, 1.0, 1.0, 1.0, 1.0, 1.0, 1.0, 1.0, 1.0, 1.0, 1.0, 1.0, 1.0, 1.0, 1.0, 1.0, 1.0, 1.0, 1.0, 1.0, 1.0, 1.0, 1.0, 1.0, 1.0, 1.0, 1.0, 1.0, 1.0, 1.0, 1.0, 1.0, 1.0, 1.0, 1.0, 1.0, 1.0, 1.0, 1.0, 1.0, 1.0, 1.0, 1.0, 1.0, 1.0, 1.0, 1.0, 1.0, 1.0, 1.0, 1.0, 1.0, 1.0, 1.0, 1.0, 1.0, 1.0, 1.0, 1.0, 1.0, 1.0, 1.0, 1.0, 1.0, 1.0, 1.0, 1.0, 1.0, 1.0, 1.0, 1.0, 1.0, 1.0, 1.0, 1.0, 1.0, 1.0, 1.0, 1.0, 1.0, 1.0, 1.0, 1.0, 1.0, 1.0, 1.0, 1.0, 1.0, 1.0, 1.0, 1.0, 1.0, 1.0, 1.0, 1.0, 1.0, 1.0, 1.0, 1.0, 1.0, 1.0, 1.0, 1.0, 1.0, 1.0, 1.0, 1.0, 1.0, 1.0, 1.0, 1.0, 1.0, 1.0, 1.0, 1.0, 1.0, 1.0, 1.0, 1.0, 1.0, 1.0, 1.0, 1.0, 1.0, 1.0, 1.0, 1.0, 1.0, 1.0, 1.0, 1.0, 1.0, 1.0, 1.0, 1.0, 1.0, 1.0, 1.0, 1.0, 1.0, 1.0, 1.0, 1.0, 1.0, 1.0, 1.0, 1.0, 1.0, 1.0, 1.0, 1.0, 1.0, 1.0, 1.0, 1.0, 1.0, 1.0, 1.0, 1.0, 1.0, 1.0, 1.0, 1.0, 1.0, 1.0, 1.0, 1.0, 1.0, 1.0, 1.0, 1.0, 1.0, 1.0, 1.0, 1.0, 1.0, 1.0, 1.0, 1.0, 1.0, 1.0, 1.0, 1.0, 1.0, 1.0, 1.0, 1.0, 1.0, 1.0, 1.0, 1.0, 1.0, 1.0, 1.0, 1.0, 1.0, 1.0, 1.0, 1.0, 1.0, 1.0, 1.0, 1.0, 1.0, 1.0, 1.0, 1.0, 1.0, 1.0, 1.0, 1.0, 1.0, 1.0, 1.0, 1.0, 1.0, 1.0, 1.0, 1.0, 1.0, 1.0, 1.0, 1.0, 1.0, 1.0, 1.0, 1.0, 1.0, 1.0, 1.0, 1.0, 1.0, 1.0, 1.0, 1.0, 1.0, 1.0, 1.0, 1.0, 1.0, 1.0, 1.0, 1.0, 1.0, 1.0, 1.0, 1.0, 1.0, 1.0, 1.0, 1.0, 1.0, 1.0, 1.0, 1.0, 1.0, 1.0, 1.0, 1.0, 1.0, 1.0, 1.0, 1.0, 1.0, 1.0, 1.0, 1.0, 1.0, 1.0, 1.0, 1.0, 1.0, 1.0, 1.0, 1.0, 1.0, 1.0, 1.0, 1.0, 1.0, 1.0, 1.0, 1.0, 1.0, 1.0, 1.0, 1.0, 1.0, 1.0, 1.0, 1.0, 1.0, 1.0, 1.0, 1.0, 1.0, 1.0, 1.0, 1.0, 1.0, 1.0, 1.0, 1.0, 1.0, 1.0, 1.0, 1.0, 1.0, 1.0, 1.0, 1.0, 1.0, 1.0, 1.0, 1.0, 1.0, 1.0, 1.0, 1.0, 1.0, 1.0, 1.0, 1.0, 1.0, 1.0, 1.0, 1.0, 1.0, 1.0, 1.0, 1.0, 1.0, 1.0, 1.0, 1.0, 1.0, 1.0, 1.0, 1.0, 1.0, 1.0, 1.0, 1.0, 1.0, 1.0, 1.0])
me_sphere.materials.append(mat_guy2)
me_sphere.use_remesh_fix_poles = True
me_sphere.use_remesh_preserve_attributes = False
me_sphere.update()
arm_armature_001 = bpy.data.armatures.new('Armature.001')  # bones are not reproduced

# ---- objects
ob_sphere = bpy.data.objects.new('Sphere', me_sphere)
ob_armature_001 = bpy.data.objects.new('Armature.001', arm_armature_001)

# ---- transforms, parenting, visibility, modifiers, constraints
ob_sphere.parent = ob_armature_001
ob_sphere.matrix_parent_inverse = Matrix(((1.0, -0.0, -0.0, -0.01855), (-0.0, 1.0, 0.0, 0.5853), (-0.0, -0.0, 1.0, -2.748), (-0.0, 0.0, -0.0, 1.0)))
ob_sphere.location = (0.0, 0.0, 4.919)
ob_sphere.scale = (0.8752, 0.878, 0.7888)
_vg = ob_sphere.vertex_groups.new(name='Torso')
for _i, _w in zip([0, 2, 4, 5, 29, 32, 34, 36, 39, 40, 52, 54, 55, 56, 58, 61, 62, 63, 64, 65, 66, 67, 68, 69, 80, 81, 82, 83, 84, 85, 86, 87, 88, 89, 90, 91, 92, 93, 94, 95, 98, 100, 101, 102, 104, 105, 106, 107, 131, 134, 136, 138, 141, 142, 163, 165, 168, 169, 170, 171, 172, 173, 174, 175, 176, 177, 178, 189, 190, 191, 192, 193, 194, 195, 196, 197, 198, 199, 200, 201, 202, 203, 204], [0.04697, 0.1052, 0.07964, 0.05367, 0.2654, 0.07709, 0.09124, 0.03526, 0.05252, 0.06002, 0.003193, 0.002104, 0.005839, 0.06615, 0.06507, 0.1068, 0.3632, 0.0202, 0.349, 0.1101, 0.06969, 0.08652, 0.08115, 0.2342, 0.06774, 0.04226, 0.1301, 0.1137, 0.04439, 0.06119, 0.06175, 0.1255, 0.086, 0.05877, 0.1201, 0.2118, 0.1299, 0.1101, 0.1323, 0.1094, 0.08521, 0.5713, 0.08199, 0.9897, 0.07261, 0.02263, 0.09675, 0.5276, 0.2367, 0.06535, 0.06155, 0.01317, 0.03827, 0.02032, 0.0599, 0.05896, 0.08555, 0.3019, 0.007546, 0.9785, 0.2904, 0.08859, 0.01992, 0.0125, 0.01134, 0.1983, 0.5159, 0.05891, 0.01588, 0.1004, 0.1008, 0.02059, 0.01602, 0.05269, 0.06559, 0.07498, 0.04919, 0.06211, 0.1874, 0.06694, 0.0551, 0.0639, 0.02225]): _vg.add([_i], _w, 'REPLACE')
_vg = ob_sphere.vertex_groups.new(name='Chest')
for _i, _w in zip([1, 3, 4, 5, 44, 49, 50, 52, 54, 55, 56, 57, 58, 61, 62, 63, 68, 97, 99, 101, 103, 104, 105, 106, 107, 144, 149, 150, 151, 156, 157, 158, 159, 161, 162, 163, 164, 165, 168, 169, 170, 176], [0.01199, 0.06159, 0.01923, 0.06846, 0.01671, 0.21, 0.05661, 0.01925, 0.01447, 0.01601, 0.01231, 0.04705, 0.01312, 0.6719, 0.3755, 0.6009, 0.04532, 0.02959, 0.06266, 0.5369, 0.9898, 0.01814, 0.07908, 0.8807, 0.09921, 0.04108, 0.02104, 0.1205, 0.006881, 0.2224, 0.06204, 0.001553, 0.02324, 0.01546, 0.01751, 0.01113, 0.04911, 0.01204, 0.7234, 0.5251, 0.6147, 0.05216]): _vg.add([_i], _w, 'REPLACE')
_vg = ob_sphere.vertex_groups.new(name='Head')
for _i, _w in zip([1, 3, 42, 43, 44, 49, 50, 51, 57, 58, 59, 60, 61, 63, 97, 99, 101, 107, 144, 145, 146, 147, 148, 149, 150, 151, 156, 157, 158, 160, 164, 165, 166, 167, 168, 170], [0.05523, 0.1141, 0.8889, 0.1076, 0.7102, 0.5764, 0.8629, 0.9161, 0.09202, 0.0006729, 0.07622, 0.07755, 0.06004, 0.2003, 0.06717, 0.115, 0.1475, 0.01047, 0.8964, 0.8849, 0.1104, 0.9988, 0.9658, 0.7052, 0.7467, 0.9619, 0.5642, 0.8539, 0.9105, 0.01693, 0.09306, 5.525e-06, 0.0793, 0.08018, 0.05635, 0.199]): _vg.add([_i], _w, 'REPLACE')
_vg = ob_sphere.vertex_groups.new(name='UpperArm_Left')
for _i, _w in zip([0, 1, 2, 3, 4, 5, 6, 7, 8, 9, 10, 11, 12, 13, 14, 15, 16, 17, 18, 19, 20, 21, 24, 25, 29, 42, 43, 44, 49, 50, 51, 52, 53, 54, 55, 56, 57, 58, 59, 60, 61, 62, 63, 64, 65, 66, 67, 68, 69, 70, 71, 72, 73, 74, 75, 76, 77, 78, 79, 101, 107, 150, 172, 178], [0.06151, 0.904, 0.1178, 0.746, 0.6586, 0.7773, 0.05784, 0.07333, 0.07272, 0.07963, 0.3517, 0.5579, 0.7854, 0.7958, 0.6263, 0.3951, 0.8866, 0.7214, 0.2567, 0.3273, 0.6852, 0.8999, 0.001081, 0.001294, 0.07141, 0.07657, 0.8414, 0.2337, 0.1962, 0.0727, 0.05389, 0.8734, 0.9525, 0.882, 0.8741, 0.7042, 0.7799, 0.7045, 0.8738, 0.8679, 0.1297, 0.1591, 0.152, 0.08387, 0.1914, 0.1558, 0.1614, 0.09027, 0.1214, 0.5287, 0.6637, 0.5768, 0.4737, 0.606, 0.7842, 0.6988, 0.3785, 0.6015, 0.4971, 0.09672, 0.08942, 0.05129, 0.0009827, 0.03133]): _vg.add([_i], _w, 'REPLACE')
_vg = ob_sphere.vertex_groups.new(name='LowerArm_Left')
for _i, _w in zip([6, 7, 8, 9, 10, 11, 12, 13, 14, 15, 16, 17, 18, 19, 20, 21, 22, 23, 24, 25, 70, 71, 72, 73, 74, 75, 76, 77, 78, 79], [0.9415, 0.9259, 0.9258, 0.9189, 0.64, 0.4279, 0.1864, 0.1723, 0.3562, 0.595, 0.1062, 0.2757, 0.7419, 0.6706, 0.3116, 0.09525, 0.9799, 0.9776, 0.974, 0.9739, 0.4687, 0.3286, 0.4196, 0.5245, 0.3887, 0.1846, 0.2782, 0.6121, 0.3817, 0.4903]): _vg.add([_i], _w, 'REPLACE')
_vg = ob_sphere.vertex_groups.new(name='UpperArm_Right')
for _i, _w in zip([64, 96, 97, 98, 99, 101, 104, 105, 107, 108, 109, 110, 111, 112, 113, 114, 115, 116, 117, 118, 119, 120, 121, 122, 123, 131, 145, 146, 149, 150, 156, 157, 158, 159, 160, 161, 162, 163, 164, 165, 166, 167, 168, 169, 170, 172, 173, 174, 175, 176, 177, 178, 179, 180, 181, 182, 183, 184, 185, 186, 187, 188], [0.0006975, 0.02081, 0.8812, 0.108, 0.7437, 0.09676, 0.6654, 0.7896, 0.0897, 0.05892, 0.07327, 0.06918, 0.07648, 0.3325, 0.5425, 0.7912, 0.7901, 0.6028, 0.3723, 0.9129, 0.741, 0.2477, 0.3328, 0.681, 0.8875, 0.06766, 0.07882, 0.8349, 0.236, 0.05151, 0.1976, 0.07635, 0.05678, 0.8856, 0.9339, 0.9027, 0.8937, 0.7116, 0.7775, 0.7117, 0.8668, 0.8618, 0.1107, 0.1001, 0.1477, 0.08063, 0.1798, 0.1166, 0.09171, 0.04445, 0.1167, 0.0294, 0.5544, 0.6381, 0.6169, 0.4812, 0.603, 0.6271, 0.5898, 0.3328, 0.5016, 0.4125]): _vg.add([_i], _w, 'REPLACE')
_vg = ob_sphere.vertex_groups.new(name='LowerArm_Right')
for _i, _w in zip([108, 109, 110, 111, 112, 113, 114, 115, 116, 117, 118, 119, 120, 121, 122, 123, 124, 125, 126, 127, 179, 180, 181, 182, 183, 184, 185, 186, 187, 188], [0.9404, 0.926, 0.9295, 0.9221, 0.6599, 0.4441, 0.1804, 0.1758, 0.3797, 0.6184, 0.0823, 0.2569, 0.7512, 0.665, 0.3154, 0.1065, 0.9839, 0.9811, 0.9766, 0.9764, 0.4433, 0.3551, 0.38, 0.5172, 0.3924, 0.3565, 0.3954, 0.6593, 0.4869, 0.5778]): _vg.add([_i], _w, 'REPLACE')
_vg = ob_sphere.vertex_groups.new(name='UpperLeg_Right')
for _i, _w in zip([29, 64, 65, 69, 96, 98, 100, 104, 105, 107, 128, 129, 130, 131, 132, 133, 134, 135, 136, 137, 138, 139, 140, 141, 142, 143, 159, 161, 162, 163, 165, 169, 172, 173, 174, 175, 176, 177, 178, 189, 190, 191, 192, 193, 194, 195, 196, 197, 198, 199, 200, 201, 202, 203, 204], [0.07361, 0.09212, 0.0006002, 0.06091, 0.9334, 0.7482, 0.1835, 0.1597, 0.08274, 0.08282, 0.09876, 0.06299, 0.06162, 0.581, 0.09762, 0.1105, 0.7886, 0.1406, 0.7802, 0.1122, 0.8188, 0.1441, 0.153, 0.8076, 0.8076, 0.1088, 0.0253, 0.02209, 0.0299, 0.1312, 0.1288, 0.05936, 0.4808, 0.669, 0.8279, 0.8741, 0.8654, 0.578, 0.1931, 0.8242, 0.8489, 0.8011, 0.7896, 0.8461, 0.8703, 0.8321, 0.8265, 0.8134, 0.8346, 0.8278, 0.806, 0.8319, 0.8366, 0.8503, 0.9566]): _vg.add([_i], _w, 'REPLACE')
_vg = ob_sphere.vertex_groups.new(name='LowerLeg_Right')
for _i, _w in zip([128, 129, 130, 132, 133, 134, 135, 136, 137, 138, 139, 140, 141, 142, 143, 152, 153, 154, 155, 189, 190, 191, 192, 193, 194, 195, 196, 197, 198, 199, 201, 202, 203], [0.8929, 0.9318, 0.9338, 0.895, 0.8807, 0.128, 0.8468, 0.1474, 0.8783, 0.1298, 0.8455, 0.8348, 0.1269, 0.1468, 0.8836, 0.9918, 0.9926, 0.9836, 0.9878, 0.08755, 0.09493, 0.08722, 0.08916, 0.09234, 0.08508, 0.08705, 0.09623, 0.08778, 0.0879, 0.09889, 0.08924, 0.09896, 0.07187]): _vg.add([_i], _w, 'REPLACE')
_vg = ob_sphere.vertex_groups.new(name='UpperLeg_Left')
for _i, _w in zip([0, 2, 4, 5, 26, 27, 28, 29, 30, 31, 32, 33, 34, 35, 36, 37, 38, 39, 40, 41, 52, 54, 55, 56, 58, 61, 62, 64, 65, 66, 67, 68, 69, 80, 81, 82, 83, 84, 85, 86, 87, 88, 89, 90, 91, 92, 93, 94, 95, 100, 107, 131, 172, 177, 178], [0.8772, 0.715, 0.1549, 0.08473, 0.09702, 0.06194, 0.06036, 0.541, 0.09525, 0.1083, 0.7748, 0.1387, 0.7448, 0.1107, 0.8068, 0.1401, 0.1499, 0.7978, 0.786, 0.105, 0.03486, 0.03397, 0.04094, 0.1279, 0.1256, 0.008113, 0.08209, 0.4077, 0.6324, 0.756, 0.7579, 0.7717, 0.5294, 0.8134, 0.8342, 0.7683, 0.7746, 0.8324, 0.8418, 0.8211, 0.7649, 0.8004, 0.8236, 0.7672, 0.7756, 0.7673, 0.7827, 0.7785, 0.8631, 0.1694, 0.07338, 0.0662, 0.08102, 0.0535, 0.1683]): _vg.add([_i], _w, 'REPLACE')
_vg = ob_sphere.vertex_groups.new(name='LowerLeg_Left')
for _i, _w in zip([26, 27, 28, 30, 31, 32, 33, 34, 35, 36, 37, 38, 39, 40, 41, 45, 46, 47, 48, 80, 81, 82, 83, 84, 85, 86, 87, 88, 89, 90, 92, 93, 94], [0.8925, 0.9311, 0.9334, 0.8953, 0.8806, 0.1284, 0.8457, 0.151, 0.8762, 0.1286, 0.8466, 0.835, 0.1266, 0.1418, 0.8844, 0.9938, 0.9897, 0.9883, 0.9832, 0.08724, 0.09379, 0.08798, 0.08934, 0.09142, 0.08266, 0.08671, 0.09497, 0.08783, 0.08749, 0.09952, 0.08753, 0.09622, 0.06921]): _vg.add([_i], _w, 'REPLACE')
_m = ob_sphere.modifiers.new('Armature', 'ARMATURE')
_m.object = ob_armature_001
ob_armature_001.location = (0.01855, -0.5853, 2.748)
ob_armature_001.show_in_front = True

# ---- collection membership
col_collection.objects.link(ob_sphere)
col_collection.objects.link(ob_armature_001)

# ---- scene / render settings (as saved in the file)
scene.frame_start = 1; scene.frame_end = 20; scene.frame_set(14)
scene.render.engine = 'BLENDER_EEVEE_NEXT'
scene.cycles.use_denoising = False
scene.cycles.samples = 128
scene.cycles.sampling_pattern = 'TABULATED_SOBOL'
scene.cycles.use_adaptive_sampling = False
scene.cycles.use_light_tree = False
scene.view_settings.view_transform = 'Filmic'
bpy.context.view_layer.update()

# ---- added for rendering (the .blend has no active camera and no usable light): camera, sun
cam_auto = bpy.data.cameras.new('AutoCamera')
cam_auto.lens = 50.0
cam_auto.sensor_width = 36.0
cam_auto.clip_end = 1000.0
ob_auto_camera = bpy.data.objects.new('AutoCamera', cam_auto)
scene.collection.objects.link(ob_auto_camera)
ob_auto_camera.location = (9.91991, -14.066, 11.6801)
ob_auto_camera.rotation_euler = (1.09748, -7.21219e-08, 0.694738)
scene.camera = ob_auto_camera
light_auto_sun = bpy.data.lights.new('AutoSun', 'SUN')
light_auto_sun.energy = 3.0
light_auto_sun.angle = 0.0523599
ob_auto_sun = bpy.data.objects.new('AutoSun', light_auto_sun)
scene.collection.objects.link(ob_auto_sun)
ob_auto_sun.rotation_euler = (0.872665, 0.174533, 0.523599)
bpy.context.view_layer.update()
